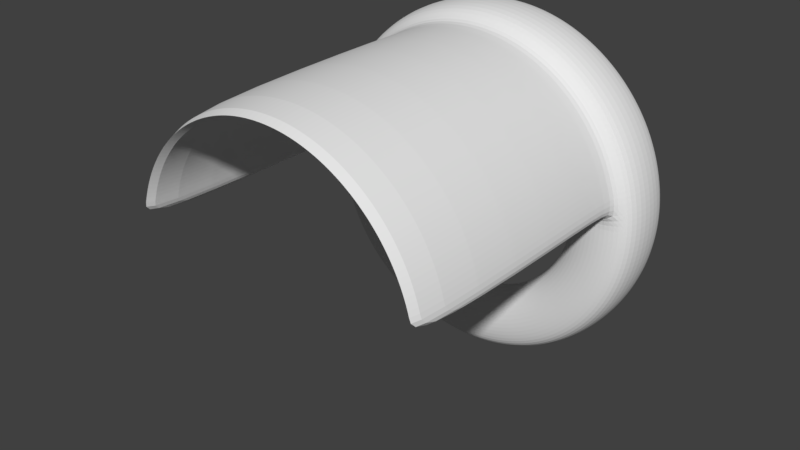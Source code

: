 # Source: SWAT_Visor.blend  (saved by Blender 2.79.0; exported with 4.5.12 LTS)
import bpy
from mathutils import Matrix  # noqa: F401  (used for matrix-valued properties, if any)

bpy.ops.wm.read_factory_settings(use_empty=True)
scene = bpy.context.scene
scene.name = 'Scene'

# ---- collections
col_collection_7 = bpy.data.collections.new('Collection 7'); scene.collection.children.link(col_collection_7)

# ---- materials (node trees are filled in below, after node groups)
mat_plastic = bpy.data.materials.new('Plastic')
mat_plastic.alpha_threshold = 0.0
mat_plastic.use_transparent_shadow = False
mat_plastic.roughness = 0.5
mat_visor = bpy.data.materials.new('Visor')
mat_visor.alpha_threshold = 0.0
mat_visor.use_transparent_shadow = False
mat_visor.roughness = 0.5
mat_visor.specular_intensity = 1.0

# ---- material node trees

# ---- world
world_world = bpy.data.worlds.new('World'); scene.world = world_world
world_world.color = (0.05088, 0.05088, 0.05088)
world_world.use_sun_shadow = False
world_world.sun_shadow_jitter_overblur = 0.0
world_world.cycles.sampling_method = 'MANUAL'

# ---- meshes
me_torus = bpy.data.meshes.new('Torus')
me_torus.from_pydata([(1.25, 0.1105, 4.082e-08), (1.217, 0.3335, 1.233e-07), (1.125, 0.3854, 1.424e-07), (1.0, 0.4044, 1.494e-07), (0.875, 0.1227, 4.533e-08), (0.7835, 0.07083, 2.617e-08), (0.75, 1.121e-11, 4.143e-18), (0.7835, -0.07083, -2.617e-08), (0.875, -0.1227, -4.533e-08), (1.0, -0.1417, -5.235e-08), (1.125, -0.1227, -4.533e-08), (1.217, -0.07083, -2.617e-08), (1.239, 0.1105, -0.1632), (1.206, 0.3335, -0.1588), (1.115, 0.3854, -0.1468), (0.9914, 0.4044, -0.1305), (0.8675, 0.1227, -0.1142), (0.7768, 0.07083, -0.1023), (0.7436, 3.619e-08, -0.09789), (0.7768, -0.07083, -0.1023), (0.8675, -0.1227, -0.1142), (0.9914, -0.1417, -0.1305), (1.115, -0.1227, -0.1468), (1.206, -0.07083, -0.1588), (1.207, 0.1105, -0.3235), (1.175, 0.3335, -0.3149), (1.087, 0.3854, -0.2912), (0.9659, 0.4044, -0.2588), (0.8452, 0.1227, -0.2265), (0.7568, 0.07083, -0.2028), (0.7244, 7.175e-08, -0.1941), (0.7568, -0.07083, -0.2028), (0.8452, -0.1227, -0.2265), (0.9659, -0.1417, -0.2588), (1.087, -0.1227, -0.2912), (1.175, -0.07082, -0.3149), (1.155, 0.1105, -0.4784), (1.124, 0.3335, -0.4655), (1.039, 0.3854, -0.4305), (0.9239, 0.4044, -0.3827), (0.8084, 0.1227, -0.3348), (0.7239, 0.07083, -0.2998), (0.6929, 1.061e-07, -0.287), (0.7239, -0.07082, -0.2998), (0.8084, -0.1227, -0.3348), (0.9239, -0.1417, -0.3827), (1.039, -0.1227, -0.4305), (1.124, -0.07082, -0.4655), (1.083, 0.1105, -0.625), (1.054, 0.3335, -0.6083), (0.9743, 0.3854, -0.5625), (0.866, 0.4044, -0.5), (0.7578, 0.1227, -0.4375), (0.6785, 0.07083, -0.3917), (0.6495, 1.386e-07, -0.375), (0.6785, -0.07082, -0.3917), (0.7578, -0.1227, -0.4375), (0.866, -0.1416, -0.5), (0.9743, -0.1227, -0.5625), (1.054, -0.07082, -0.6083), (0.9917, 0.1105, -0.761), (0.9651, 0.3335, -0.7406), (0.8925, 0.3854, -0.6849), (0.7934, 0.4044, -0.6088), (0.6942, 0.1227, -0.5327), (0.6216, 0.07083, -0.477), (0.595, 1.687e-07, -0.4566), (0.6216, -0.07082, -0.477), (0.6942, -0.1227, -0.5327), (0.7934, -0.1416, -0.6088), (0.8925, -0.1227, -0.6849), (0.9651, -0.07082, -0.7406), (0.8839, 0.1105, -0.8839), (0.8602, 0.3335, -0.8602), (0.7955, 0.3854, -0.7955), (0.7071, 0.4044, -0.7071), (0.6187, 0.1227, -0.6187), (0.554, 0.07083, -0.554), (0.5303, 1.96e-07, -0.5303), (0.554, -0.07082, -0.554), (0.6187, -0.1227, -0.6187), (0.7071, -0.1416, -0.7071), (0.7955, -0.1227, -0.7955), (0.8602, -0.07082, -0.8602), (0.761, 0.1105, -0.9917), (0.7406, 0.3335, -0.9651), (0.6849, 0.3854, -0.8925), (0.6088, 0.4044, -0.7934), (0.5327, 0.1227, -0.6942), (0.477, 0.07083, -0.6216), (0.4566, 2.199e-07, -0.595), (0.477, -0.07082, -0.6216), (0.5327, -0.1227, -0.6942), (0.6088, -0.1416, -0.7934), (0.6849, -0.1227, -0.8925), (0.7406, -0.07082, -0.9651), (0.625, 0.1105, -1.083), (0.6083, 0.3335, -1.054), (0.5625, 0.3854, -0.9743), (0.5, 0.4044, -0.866), (0.4375, 0.1227, -0.7578), (0.3917, 0.07083, -0.6785), (0.375, 2.4e-07, -0.6495), (0.3917, -0.07082, -0.6785), (0.4375, -0.1227, -0.7578), (0.5, -0.1416, -0.866), (0.5625, -0.1227, -0.9743), (0.6083, -0.07082, -1.054), (0.4784, 0.1105, -1.155), (0.4655, 0.3335, -1.124), (0.4305, 0.3854, -1.039), (0.3827, 0.4044, -0.9239), (0.3348, 0.1227, -0.8084), (0.2998, 0.07083, -0.7239), (0.287, 2.561e-07, -0.6929), (0.2998, -0.07082, -0.7239), (0.3348, -0.1227, -0.8084), (0.3827, -0.1416, -0.9239), (0.4305, -0.1227, -1.039), (0.4655, -0.07082, -1.124), (0.3235, 0.1105, -1.207), (0.3149, 0.3335, -1.175), (0.2912, 0.3854, -1.087), (0.2588, 0.4044, -0.9659), (0.2265, 0.1227, -0.8452), (0.2028, 0.07083, -0.7568), (0.1941, 2.677e-07, -0.7244), (0.2028, -0.07082, -0.7568), (0.2265, -0.1227, -0.8452), (0.2588, -0.1416, -0.9659), (0.2912, -0.1227, -1.087), (0.3149, -0.07082, -1.175), (0.1632, 0.1105, -1.239), (0.1588, 0.3335, -1.206), (0.1468, 0.3854, -1.115), (0.1305, 0.4044, -0.9914), (0.1142, 0.1227, -0.8675), (0.1023, 0.07083, -0.7768), (0.09789, 2.748e-07, -0.7436), (0.1023, -0.07082, -0.7768), (0.1142, -0.1227, -0.8675), (0.1305, -0.1416, -0.9914), (0.1468, -0.1227, -1.115), (0.1588, -0.07082, -1.206), (9.437e-08, 0.1105, -1.25), (9.184e-08, 0.3335, -1.217), (8.494e-08, 0.3854, -1.125), (7.55e-08, 0.4044, -1.0), (6.606e-08, 0.1227, -0.875), (5.915e-08, 0.07083, -0.7835), (5.662e-08, 2.772e-07, -0.75), (5.915e-08, -0.07082, -0.7835), (6.606e-08, -0.1227, -0.875), (7.55e-08, -0.1416, -1.0), (8.494e-08, -0.1227, -1.125), (9.184e-08, -0.07082, -1.217), (-0.1632, 0.1105, -1.239), (-0.1588, 0.3335, -1.206), (-0.1468, 0.3854, -1.115), (-0.1305, 0.4044, -0.9914), (-0.1142, 0.1227, -0.8675), (-0.1023, 0.07083, -0.7768), (-0.09789, 2.748e-07, -0.7436), (-0.1023, -0.07082, -0.7768), (-0.1142, -0.1227, -0.8675), (-0.1305, -0.1416, -0.9914), (-0.1468, -0.1227, -1.115), (-0.1588, -0.07082, -1.206), (-0.3235, 0.1105, -1.207), (-0.3149, 0.3335, -1.175), (-0.2912, 0.3854, -1.087), (-0.2588, 0.4044, -0.9659), (-0.2265, 0.1227, -0.8452), (-0.2028, 0.07083, -0.7568), (-0.1941, 2.677e-07, -0.7244), (-0.2028, -0.07082, -0.7568), (-0.2265, -0.1227, -0.8452), (-0.2588, -0.1416, -0.9659), (-0.2912, -0.1227, -1.087), (-0.3149, -0.07082, -1.175), (-0.4784, 0.1105, -1.155), (-0.4655, 0.3335, -1.124), (-0.4305, 0.3854, -1.039), (-0.3827, 0.4044, -0.9239), (-0.3348, 0.1227, -0.8084), (-0.2998, 0.07083, -0.7239), (-0.287, 2.561e-07, -0.6929), (-0.2998, -0.07082, -0.7239), (-0.3348, -0.1227, -0.8084), (-0.3827, -0.1416, -0.9239), (-0.4305, -0.1227, -1.039), (-0.4655, -0.07082, -1.124), (-0.625, 0.1105, -1.083), (-0.6083, 0.3335, -1.054), (-0.5625, 0.3854, -0.9743), (-0.5, 0.4044, -0.866), (-0.4375, 0.1227, -0.7578), (-0.3917, 0.07083, -0.6785), (-0.375, 2.4e-07, -0.6495), (-0.3917, -0.07082, -0.6785), (-0.4375, -0.1227, -0.7578), (-0.5, -0.1416, -0.866), (-0.5625, -0.1227, -0.9743), (-0.6083, -0.07082, -1.054), (-0.761, 0.1105, -0.9917), (-0.7406, 0.3335, -0.9651), (-0.6849, 0.3854, -0.8925), (-0.6088, 0.4044, -0.7934), (-0.5327, 0.1227, -0.6942), (-0.477, 0.07083, -0.6216), (-0.4566, 2.199e-07, -0.595), (-0.477, -0.07082, -0.6216), (-0.5327, -0.1227, -0.6942), (-0.6088, -0.1416, -0.7934), (-0.6849, -0.1227, -0.8925), (-0.7406, -0.07082, -0.9651), (-0.8839, 0.1105, -0.8839), (-0.8602, 0.3335, -0.8602), (-0.7955, 0.3854, -0.7955), (-0.7071, 0.4044, -0.7071), (-0.6187, 0.1227, -0.6187), (-0.554, 0.07083, -0.554), (-0.5303, 1.96e-07, -0.5303), (-0.554, -0.07082, -0.554), (-0.6187, -0.1227, -0.6187), (-0.7071, -0.1416, -0.7071), (-0.7955, -0.1227, -0.7955), (-0.8602, -0.07082, -0.8602), (-0.9917, 0.1105, -0.761), (-0.9651, 0.3335, -0.7406), (-0.8925, 0.3854, -0.6849), (-0.7934, 0.4044, -0.6088), (-0.6942, 0.1227, -0.5327), (-0.6216, 0.07083, -0.477), (-0.595, 1.687e-07, -0.4566), (-0.6216, -0.07082, -0.477), (-0.6942, -0.1227, -0.5327), (-0.7934, -0.1416, -0.6088), (-0.8925, -0.1227, -0.6849), (-0.9651, -0.07082, -0.7406), (-1.083, 0.1105, -0.625), (-1.054, 0.3335, -0.6083), (-0.9743, 0.3854, -0.5625), (-0.866, 0.4044, -0.5), (-0.7578, 0.1227, -0.4375), (-0.6785, 0.07083, -0.3917), (-0.6495, 1.386e-07, -0.375), (-0.6785, -0.07082, -0.3917), (-0.7578, -0.1227, -0.4375), (-0.866, -0.1416, -0.5), (-0.9743, -0.1227, -0.5625), (-1.054, -0.07082, -0.6083), (-1.155, 0.1105, -0.4784), (-1.124, 0.3335, -0.4655), (-1.039, 0.3854, -0.4305), (-0.9239, 0.4044, -0.3827), (-0.8084, 0.1227, -0.3348), (-0.7239, 0.07083, -0.2998), (-0.6929, 1.061e-07, -0.287), (-0.7239, -0.07082, -0.2998), (-0.8084, -0.1227, -0.3348), (-0.9239, -0.1417, -0.3827), (-1.039, -0.1227, -0.4305), (-1.124, -0.07082, -0.4655), (-1.207, 0.1105, -0.3235), (-1.175, 0.3335, -0.3149), (-1.087, 0.3854, -0.2912), (-0.9659, 0.4044, -0.2588), (-0.8452, 0.1227, -0.2265), (-0.7568, 0.07083, -0.2028), (-0.7244, 7.175e-08, -0.1941), (-0.7568, -0.07083, -0.2028), (-0.8452, -0.1227, -0.2265), (-0.9659, -0.1417, -0.2588), (-1.087, -0.1227, -0.2912), (-1.175, -0.07082, -0.3149), (-1.239, 0.1105, -0.1632), (-1.206, 0.3335, -0.1588), (-1.115, 0.3854, -0.1468), (-0.9914, 0.4044, -0.1305), (-0.8675, 0.1227, -0.1142), (-0.7768, 0.07083, -0.1023), (-0.7436, 3.619e-08, -0.09789), (-0.7768, -0.07083, -0.1023), (-0.8675, -0.1227, -0.1142), (-0.9914, -0.1417, -0.1305), (-1.115, -0.1227, -0.1468), (-1.206, -0.07083, -0.1588), (-1.25, 0.1105, -6.846e-08), (-1.217, 0.3335, 1.691e-08), (-1.125, 0.3854, 4.407e-08), (-1.0, 0.4044, 6.201e-08), (-0.875, 0.1227, -3.116e-08), (-0.7835, 0.07083, -4.232e-08), (-0.75, 1.124e-11, -6.557e-08), (-0.7835, -0.07083, -9.467e-08), (-0.875, -0.1227, -1.218e-07), (-1.0, -0.1417, -1.398e-07), (-1.125, -0.1227, -1.437e-07), (-1.217, -0.07083, -1.325e-07), (-1.239, 0.1105, 0.1632), (-1.206, 0.3335, 0.1588), (-1.115, 0.3854, 0.1468), (-0.9914, 0.4044, 0.1305), (-0.8675, 0.1227, 0.1142), (-0.7768, 0.07083, 0.1023), (-0.7436, -3.617e-08, 0.09789), (-0.7768, -0.07083, 0.1023), (-0.8675, -0.1227, 0.1142), (-0.9914, -0.1417, 0.1305), (-1.115, -0.1227, 0.1468), (-1.206, -0.07083, 0.1588), (-1.207, 0.1105, 0.3235), (-1.175, 0.3335, 0.3149), (-1.087, 0.3854, 0.2912), (-0.9659, 0.4044, 0.2588), (-0.8452, 0.1227, 0.2265), (-0.7568, 0.07083, 0.2028), (-0.7244, -7.172e-08, 0.1941), (-0.7568, -0.07083, 0.2028), (-0.8452, -0.1227, 0.2265), (-0.9659, -0.1417, 0.2588), (-1.087, -0.1227, 0.2912), (-1.175, -0.07083, 0.3149), (-1.155, 0.1105, 0.4784), (-1.124, 0.3335, 0.4655), (-1.039, 0.3854, 0.4305), (-0.9239, 0.4044, 0.3827), (-0.8084, 0.1227, 0.3348), (-0.7239, 0.07082, 0.2998), (-0.6929, -1.061e-07, 0.287), (-0.7239, -0.07083, 0.2998), (-0.8084, -0.1227, 0.3348), (-0.9239, -0.1417, 0.3827), (-1.039, -0.1227, 0.4305), (-1.124, -0.07083, 0.4655), (-1.083, 0.1105, 0.625), (-1.054, 0.3335, 0.6083), (-0.9743, 0.3854, 0.5625), (-0.866, 0.4044, 0.5), (-0.7578, 0.1227, 0.4375), (-0.6785, 0.07082, 0.3917), (-0.6495, -1.386e-07, 0.375), (-0.6785, -0.07083, 0.3917), (-0.7578, -0.1227, 0.4375), (-0.866, -0.1417, 0.5), (-0.9743, -0.1227, 0.5625), (-1.054, -0.07083, 0.6083), (-0.9917, 0.1105, 0.761), (-0.9651, 0.3335, 0.7406), (-0.8925, 0.3854, 0.6849), (-0.7934, 0.4044, 0.6088), (-0.6942, 0.1227, 0.5327), (-0.6216, 0.07082, 0.477), (-0.595, -1.687e-07, 0.4566), (-0.6216, -0.07083, 0.477), (-0.6942, -0.1227, 0.5327), (-0.7934, -0.1417, 0.6088), (-0.8925, -0.1227, 0.6849), (-0.9651, -0.07083, 0.7406), (-0.8839, 0.1105, 0.8839), (-0.8602, 0.3335, 0.8602), (-0.7955, 0.3854, 0.7955), (-0.7071, 0.4044, 0.7071), (-0.6187, 0.1227, 0.6187), (-0.554, 0.07082, 0.554), (-0.5303, -1.96e-07, 0.5303), (-0.554, -0.07083, 0.554), (-0.6187, -0.1227, 0.6187), (-0.7071, -0.1417, 0.7071), (-0.7955, -0.1227, 0.7955), (-0.8602, -0.07083, 0.8602), (-0.761, 0.1105, 0.9917), (-0.7406, 0.3335, 0.9651), (-0.6849, 0.3854, 0.8925), (-0.6088, 0.4044, 0.7934), (-0.5327, 0.1227, 0.6942), (-0.477, 0.07082, 0.6216), (-0.4566, -2.199e-07, 0.595), (-0.477, -0.07083, 0.6216), (-0.5327, -0.1227, 0.6942), (-0.6088, -0.1417, 0.7934), (-0.6849, -0.1227, 0.8925), (-0.7406, -0.07083, 0.9651), (-0.625, 0.1105, 1.083), (-0.6083, 0.3335, 1.054), (-0.5625, 0.3854, 0.9743), (-0.5, 0.4044, 0.866), (-0.4375, 0.1227, 0.7578), (-0.3917, 0.07082, 0.6785), (-0.375, -2.4e-07, 0.6495), (-0.3917, -0.07083, 0.6785), (-0.4375, -0.1227, 0.7578), (-0.5, -0.1417, 0.866), (-0.5625, -0.1227, 0.9743), (-0.6083, -0.07083, 1.054), (-0.4784, 0.1105, 1.155), (-0.4655, 0.3335, 1.124), (-0.4305, 0.3854, 1.039), (-0.3827, 0.4044, 0.9239), (-0.3348, 0.1227, 0.8084), (-0.2998, 0.07082, 0.7239), (-0.287, -2.561e-07, 0.6929), (-0.2998, -0.07083, 0.7239), (-0.3348, -0.1227, 0.8084), (-0.3827, -0.1417, 0.9239), (-0.4305, -0.1227, 1.039), (-0.4655, -0.07083, 1.124), (-0.3235, 0.1105, 1.207), (-0.3149, 0.3335, 1.175), (-0.2912, 0.3854, 1.087), (-0.2588, 0.4044, 0.9659), (-0.2265, 0.1227, 0.8452), (-0.2028, 0.07082, 0.7568), (-0.1941, -2.677e-07, 0.7244), (-0.2028, -0.07083, 0.7568), (-0.2265, -0.1227, 0.8452), (-0.2588, -0.1417, 0.9659), (-0.2912, -0.1227, 1.087), (-0.3149, -0.07083, 1.175), (-0.1632, 0.1105, 1.239), (-0.1588, 0.3335, 1.206), (-0.1468, 0.3854, 1.115), (-0.1305, 0.4044, 0.9914), (-0.1142, 0.1227, 0.8675), (-0.1023, 0.07082, 0.7768), (-0.0979, -2.748e-07, 0.7436), (-0.1023, -0.07083, 0.7768), (-0.1142, -0.1227, 0.8675), (-0.1305, -0.1417, 0.9914), (-0.1468, -0.1227, 1.115), (-0.1588, -0.07083, 1.206), (9.437e-08, 0.1105, 1.25), (9.184e-08, 0.3335, 1.217), (8.494e-08, 0.3854, 1.125), (7.55e-08, 0.4044, 1.0), (6.606e-08, 0.1227, 0.875), (5.915e-08, 0.07082, 0.7835), (5.662e-08, -2.772e-07, 0.75), (5.915e-08, -0.07083, 0.7835), (6.606e-08, -0.1227, 0.875), (7.55e-08, -0.1417, 1.0), (8.494e-08, -0.1227, 1.125), (9.184e-08, -0.07083, 1.217), (0.1632, 0.1105, 1.239), (0.1588, 0.3335, 1.206), (0.1468, 0.3854, 1.115), (0.1305, 0.4044, 0.9914), (0.1142, 0.1227, 0.8675), (0.1023, 0.07082, 0.7768), (0.09789, -2.748e-07, 0.7436), (0.1023, -0.07083, 0.7768), (0.1142, -0.1227, 0.8675), (0.1305, -0.1417, 0.9914), (0.1468, -0.1227, 1.115), (0.1588, -0.07083, 1.206), (0.3235, 0.1105, 1.207), (0.3149, 0.3335, 1.175), (0.2912, 0.3854, 1.087), (0.2588, 0.4044, 0.9659), (0.2265, 0.1227, 0.8452), (0.2028, 0.07082, 0.7568), (0.1941, -2.677e-07, 0.7244), (0.2028, -0.07083, 0.7568), (0.2265, -0.1227, 0.8452), (0.2588, -0.1417, 0.9659), (0.2912, -0.1227, 1.087), (0.3149, -0.07083, 1.175), (0.4784, 0.1105, 1.155), (0.4655, 0.3335, 1.124), (0.4305, 0.3854, 1.039), (0.3827, 0.4044, 0.9239), (0.3348, 0.1227, 0.8084), (0.2998, 0.07082, 0.7239), (0.287, -2.561e-07, 0.6929), (0.2998, -0.07083, 0.7239), (0.3348, -0.1227, 0.8084), (0.3827, -0.1417, 0.9239), (0.4305, -0.1227, 1.039), (0.4655, -0.07083, 1.124), (0.625, 0.1105, 1.083), (0.6083, 0.3335, 1.054), (0.5625, 0.3854, 0.9743), (0.5, 0.4044, 0.866), (0.4375, 0.1227, 0.7578), (0.3917, 0.07082, 0.6785), (0.375, -2.4e-07, 0.6495), (0.3917, -0.07083, 0.6785), (0.4375, -0.1227, 0.7578), (0.5, -0.1417, 0.866), (0.5625, -0.1227, 0.9743), (0.6083, -0.07083, 1.054), (0.761, 0.1105, 0.9917), (0.7406, 0.3335, 0.9651), (0.6849, 0.3854, 0.8925), (0.6088, 0.4044, 0.7934), (0.5327, 0.1227, 0.6942), (0.477, 0.07082, 0.6216), (0.4566, -2.199e-07, 0.595), (0.477, -0.07083, 0.6216), (0.5327, -0.1227, 0.6942), (0.6088, -0.1417, 0.7934), (0.6849, -0.1227, 0.8925), (0.7406, -0.07083, 0.9651), (0.8839, 0.1105, 0.8839), (0.8602, 0.3335, 0.8602), (0.7955, 0.3854, 0.7955), (0.7071, 0.4044, 0.7071), (0.6187, 0.1227, 0.6187), (0.554, 0.07082, 0.554), (0.5303, -1.96e-07, 0.5303), (0.554, -0.07083, 0.554), (0.6187, -0.1227, 0.6187), (0.7071, -0.1417, 0.7071), (0.7955, -0.1227, 0.7955), (0.8602, -0.07083, 0.8602), (0.9917, 0.1105, 0.761), (0.9651, 0.3335, 0.7406), (0.8925, 0.3854, 0.6849), (0.7934, 0.4044, 0.6088), (0.6942, 0.1227, 0.5327), (0.6216, 0.07082, 0.477), (0.595, -1.687e-07, 0.4566), (0.6216, -0.07083, 0.477), (0.6942, -0.1227, 0.5327), (0.7934, -0.1417, 0.6088), (0.8925, -0.1227, 0.6849), (0.9651, -0.07083, 0.7406), (1.083, 0.1105, 0.625), (1.054, 0.3335, 0.6083), (0.9743, 0.3854, 0.5625), (0.866, 0.4044, 0.5), (0.7578, 0.1227, 0.4375), (0.6785, 0.07082, 0.3917), (0.6495, -1.386e-07, 0.375), (0.6785, -0.07083, 0.3917), (0.7578, -0.1227, 0.4375), (0.866, -0.1417, 0.5), (0.9743, -0.1227, 0.5625), (1.054, -0.07083, 0.6083), (1.155, 0.1105, 0.4784), (1.124, 0.3335, 0.4655), (1.039, 0.3854, 0.4305), (0.9239, 0.4044, 0.3827), (0.8084, 0.1227, 0.3348), (0.7239, 0.07082, 0.2998), (0.6929, -1.061e-07, 0.287), (0.7239, -0.07083, 0.2998), (0.8084, -0.1227, 0.3348), (0.9239, -0.1417, 0.3827), (1.039, -0.1227, 0.4305), (1.124, -0.07083, 0.4655), (1.207, 0.1105, 0.3235), (1.175, 0.3335, 0.3149), (1.087, 0.3854, 0.2912), (0.9659, 0.4044, 0.2588), (0.8452, 0.1227, 0.2265), (0.7568, 0.07083, 0.2028), (0.7244, -7.172e-08, 0.1941), (0.7568, -0.07083, 0.2028), (0.8452, -0.1227, 0.2265), (0.9659, -0.1417, 0.2588), (1.087, -0.1227, 0.2912), (1.175, -0.07083, 0.3149), (1.239, 0.1105, 0.1632), (1.206, 0.3335, 0.1588), (1.115, 0.3854, 0.1468), (0.9914, 0.4044, 0.1305), (0.8675, 0.1227, 0.1142), (0.7768, 0.07083, 0.1023), (0.7436, -3.617e-08, 0.09789), (0.7768, -0.07083, 0.1023), (0.8675, -0.1227, 0.1142), (0.9914, -0.1417, 0.1305), (1.115, -0.1227, 0.1468), (1.206, -0.07083, 0.1588), (-0.7934, -2.08, 0.6061), (-0.7071, -2.08, 0.7044), (0.866, -2.08, 0.4973), (0.9743, -2.061, 0.5598), (-0.8925, -2.061, 0.6822), (0.6088, -2.08, 0.7907), (0.7071, -2.08, 0.7044), (-0.4305, -2.061, 1.037), (-0.2912, -2.061, 1.084), (1.039, -2.061, 0.4278), (1.087, -2.061, 0.2885), (-0.7955, -2.061, 0.7928), (-0.9914, -2.08, 0.1278), (-1.115, -2.061, 0.1441), (0.6849, -2.061, 0.8898), (0.7955, -2.061, 0.7928), (0.5, -2.08, 0.8633), (0.5625, -2.061, 0.9716), (0.2912, -2.061, 1.084), (0.4305, -2.061, 1.037), (-0.866, -2.08, 0.4973), (-0.9743, -2.061, 0.5598), (0.2588, -2.08, 0.9632), (0.3827, -2.08, 0.9212), (-0.3827, -2.08, 0.9212), (-1.087, -2.061, 0.2885), (0.9239, -2.08, 0.38), (-0.2588, -2.08, 0.9632), (-0.1305, -2.08, 0.9887), (0.7934, -2.08, 0.6061), (-0.1468, -2.061, 1.113), (0.1305, -2.08, 0.9887), (0.1468, -2.061, 1.113), (-0.9239, -2.08, 0.38), (-1.039, -2.061, 0.4278), (-0.9659, -2.08, 0.2561), (3.565e-08, -2.08, 0.9973), (4.509e-08, -2.061, 1.122), (0.9659, -2.08, 0.2561), (-0.5, -2.08, 0.8633), (-0.5625, -2.061, 0.9716), (0.8925, -2.061, 0.6822), (0.9914, -2.08, 0.1278), (1.115, -2.061, 0.1441), (-0.6088, -2.08, 0.7907), (-0.6849, -2.061, 0.8898), (0.7955, -0.2789, 0.8119), (0.6849, -0.2789, 0.9089), (-0.7955, -0.2789, 0.8119), (-0.8925, -0.2789, 0.7012), (7.229e-08, -0.2979, 1.016), (0.1305, -0.2979, 1.008), (0.9239, -0.2979, 0.3991), (0.9659, -0.2979, 0.2752), (1.115, -0.2789, 0.1632), (-0.7934, -0.2979, 0.6251), (-0.7071, -0.2979, 0.7235), (0.2912, -0.2789, 1.103), (0.1468, -0.2789, 1.132), (1.087, -0.2789, 0.3075), (1.039, -0.2789, 0.4469), (0.7934, -0.2979, 0.6251), (0.866, -0.2979, 0.5164), (-1.115, -0.2789, 0.1632), (-0.9914, -0.2979, 0.1469), (0.2588, -0.2979, 0.9823), (0.3827, -0.2979, 0.9403), (-0.5625, -0.2789, 0.9907), (-0.4305, -0.2789, 1.056), (-0.9659, -0.2979, 0.2752), (0.9743, -0.2789, 0.5789), (0.8925, -0.2789, 0.7012), (0.7071, -0.2979, 0.7235), (-0.6849, -0.2789, 0.9089), (-1.039, -0.2789, 0.4469), (-0.9743, -0.2789, 0.5789), (0.4305, -0.2789, 1.056), (-0.6088, -0.2979, 0.8097), (-0.1305, -0.2979, 1.008), (-0.2588, -0.2979, 0.9823), (-0.3827, -0.2979, 0.9403), (0.9914, -0.2979, 0.1469), (-0.866, -0.2979, 0.5164), (-0.5, -0.2979, 0.8824), (-0.2912, -0.2789, 1.103), (-0.1468, -0.2789, 1.132), (0.5, -0.2979, 0.8824), (-1.087, -0.2789, 0.3075), (0.5625, -0.2789, 0.9907), (-0.9239, -0.2979, 0.3991), (8.172e-08, -0.2789, 1.141), (0.6088, -0.2979, 0.8097)], [], [(0, 12, 13, 1), (1, 13, 14, 2), (2, 14, 15, 3), (3, 15, 16, 4), (4, 16, 17, 5), (5, 17, 18, 6), (6, 18, 19, 7), (7, 19, 20, 8), (8, 20, 21, 9), (9, 21, 22, 10), (10, 22, 23, 11), (11, 23, 12, 0), (12, 24, 25, 13), (13, 25, 26, 14), (14, 26, 27, 15), (15, 27, 28, 16), (16, 28, 29, 17), (17, 29, 30, 18), (18, 30, 31, 19), (19, 31, 32, 20), (20, 32, 33, 21), (21, 33, 34, 22), (22, 34, 35, 23), (23, 35, 24, 12), (24, 36, 37, 25), (25, 37, 38, 26), (26, 38, 39, 27), (27, 39, 40, 28), (28, 40, 41, 29), (29, 41, 42, 30), (30, 42, 43, 31), (31, 43, 44, 32), (32, 44, 45, 33), (33, 45, 46, 34), (34, 46, 47, 35), (35, 47, 36, 24), (36, 48, 49, 37), (37, 49, 50, 38), (38, 50, 51, 39), (39, 51, 52, 40), (40, 52, 53, 41), (41, 53, 54, 42), (42, 54, 55, 43), (43, 55, 56, 44), (44, 56, 57, 45), (45, 57, 58, 46), (46, 58, 59, 47), (47, 59, 48, 36), (48, 60, 61, 49), (49, 61, 62, 50), (50, 62, 63, 51), (51, 63, 64, 52), (52, 64, 65, 53), (53, 65, 66, 54), (54, 66, 67, 55), (55, 67, 68, 56), (56, 68, 69, 57), (57, 69, 70, 58), (58, 70, 71, 59), (59, 71, 60, 48), (60, 72, 73, 61), (61, 73, 74, 62), (62, 74, 75, 63), (63, 75, 76, 64), (64, 76, 77, 65), (65, 77, 78, 66), (66, 78, 79, 67), (67, 79, 80, 68), (68, 80, 81, 69), (69, 81, 82, 70), (70, 82, 83, 71), (71, 83, 72, 60), (72, 84, 85, 73), (73, 85, 86, 74), (74, 86, 87, 75), (75, 87, 88, 76), (76, 88, 89, 77), (77, 89, 90, 78), (78, 90, 91, 79), (79, 91, 92, 80), (80, 92, 93, 81), (81, 93, 94, 82), (82, 94, 95, 83), (83, 95, 84, 72), (84, 96, 97, 85), (85, 97, 98, 86), (86, 98, 99, 87), (87, 99, 100, 88), (88, 100, 101, 89), (89, 101, 102, 90), (90, 102, 103, 91), (91, 103, 104, 92), (92, 104, 105, 93), (93, 105, 106, 94), (94, 106, 107, 95), (95, 107, 96, 84), (96, 108, 109, 97), (97, 109, 110, 98), (98, 110, 111, 99), (99, 111, 112, 100), (100, 112, 113, 101), (101, 113, 114, 102), (102, 114, 115, 103), (103, 115, 116, 104), (104, 116, 117, 105), (105, 117, 118, 106), (106, 118, 119, 107), (107, 119, 108, 96), (108, 120, 121, 109), (109, 121, 122, 110), (110, 122, 123, 111), (111, 123, 124, 112), (112, 124, 125, 113), (113, 125, 126, 114), (114, 126, 127, 115), (115, 127, 128, 116), (116, 128, 129, 117), (117, 129, 130, 118), (118, 130, 131, 119), (119, 131, 120, 108), (120, 132, 133, 121), (121, 133, 134, 122), (122, 134, 135, 123), (123, 135, 136, 124), (124, 136, 137, 125), (125, 137, 138, 126), (126, 138, 139, 127), (127, 139, 140, 128), (128, 140, 141, 129), (129, 141, 142, 130), (130, 142, 143, 131), (131, 143, 132, 120), (132, 144, 145, 133), (133, 145, 146, 134), (134, 146, 147, 135), (135, 147, 148, 136), (136, 148, 149, 137), (137, 149, 150, 138), (138, 150, 151, 139), (139, 151, 152, 140), (140, 152, 153, 141), (141, 153, 154, 142), (142, 154, 155, 143), (143, 155, 144, 132), (144, 156, 157, 145), (145, 157, 158, 146), (146, 158, 159, 147), (147, 159, 160, 148), (148, 160, 161, 149), (149, 161, 162, 150), (150, 162, 163, 151), (151, 163, 164, 152), (152, 164, 165, 153), (153, 165, 166, 154), (154, 166, 167, 155), (155, 167, 156, 144), (156, 168, 169, 157), (157, 169, 170, 158), (158, 170, 171, 159), (159, 171, 172, 160), (160, 172, 173, 161), (161, 173, 174, 162), (162, 174, 175, 163), (163, 175, 176, 164), (164, 176, 177, 165), (165, 177, 178, 166), (166, 178, 179, 167), (167, 179, 168, 156), (168, 180, 181, 169), (169, 181, 182, 170), (170, 182, 183, 171), (171, 183, 184, 172), (172, 184, 185, 173), (173, 185, 186, 174), (174, 186, 187, 175), (175, 187, 188, 176), (176, 188, 189, 177), (177, 189, 190, 178), (178, 190, 191, 179), (179, 191, 180, 168), (180, 192, 193, 181), (181, 193, 194, 182), (182, 194, 195, 183), (183, 195, 196, 184), (184, 196, 197, 185), (185, 197, 198, 186), (186, 198, 199, 187), (187, 199, 200, 188), (188, 200, 201, 189), (189, 201, 202, 190), (190, 202, 203, 191), (191, 203, 192, 180), (192, 204, 205, 193), (193, 205, 206, 194), (194, 206, 207, 195), (195, 207, 208, 196), (196, 208, 209, 197), (197, 209, 210, 198), (198, 210, 211, 199), (199, 211, 212, 200), (200, 212, 213, 201), (201, 213, 214, 202), (202, 214, 215, 203), (203, 215, 204, 192), (204, 216, 217, 205), (205, 217, 218, 206), (206, 218, 219, 207), (207, 219, 220, 208), (208, 220, 221, 209), (209, 221, 222, 210), (210, 222, 223, 211), (211, 223, 224, 212), (212, 224, 225, 213), (213, 225, 226, 214), (214, 226, 227, 215), (215, 227, 216, 204), (216, 228, 229, 217), (217, 229, 230, 218), (218, 230, 231, 219), (219, 231, 232, 220), (220, 232, 233, 221), (221, 233, 234, 222), (222, 234, 235, 223), (223, 235, 236, 224), (224, 236, 237, 225), (225, 237, 238, 226), (226, 238, 239, 227), (227, 239, 228, 216), (228, 240, 241, 229), (229, 241, 242, 230), (230, 242, 243, 231), (231, 243, 244, 232), (232, 244, 245, 233), (233, 245, 246, 234), (234, 246, 247, 235), (235, 247, 248, 236), (236, 248, 249, 237), (237, 249, 250, 238), (238, 250, 251, 239), (239, 251, 240, 228), (240, 252, 253, 241), (241, 253, 254, 242), (242, 254, 255, 243), (243, 255, 256, 244), (244, 256, 257, 245), (245, 257, 258, 246), (246, 258, 259, 247), (247, 259, 260, 248), (248, 260, 261, 249), (249, 261, 262, 250), (250, 262, 263, 251), (251, 263, 252, 240), (252, 264, 265, 253), (253, 265, 266, 254), (254, 266, 267, 255), (255, 267, 268, 256), (256, 268, 269, 257), (257, 269, 270, 258), (258, 270, 271, 259), (259, 271, 272, 260), (260, 272, 273, 261), (261, 273, 274, 262), (262, 274, 275, 263), (263, 275, 264, 252), (264, 276, 277, 265), (265, 277, 278, 266), (266, 278, 279, 267), (267, 279, 280, 268), (268, 280, 281, 269), (269, 281, 282, 270), (270, 282, 283, 271), (271, 283, 284, 272), (272, 284, 285, 273), (273, 285, 286, 274), (274, 286, 287, 275), (275, 287, 276, 264), (276, 288, 289, 277), (277, 289, 290, 278), (278, 290, 291, 279), (279, 291, 292, 280), (280, 292, 293, 281), (281, 293, 294, 282), (282, 294, 295, 283), (283, 295, 296, 284), (284, 296, 297, 285), (285, 297, 298, 286), (286, 298, 299, 287), (287, 299, 288, 276), (288, 300, 301, 289), (289, 301, 302, 290), (290, 302, 303, 291), (291, 303, 304, 292), (292, 304, 305, 293), (293, 305, 306, 294), (294, 306, 307, 295), (295, 307, 308, 296), (296, 308, 309, 297), (297, 309, 310, 298), (298, 310, 311, 299), (299, 311, 300, 288), (300, 312, 313, 301), (301, 313, 314, 302), (302, 314, 315, 303), (303, 315, 316, 304), (304, 316, 317, 305), (305, 317, 318, 306), (306, 318, 319, 307), (307, 319, 320, 308), (308, 320, 321, 309), (655, 654, 604, 603), (310, 322, 323, 311), (311, 323, 312, 300), (312, 324, 325, 313), (313, 325, 326, 314), (314, 326, 327, 315), (315, 327, 328, 316), (316, 328, 329, 317), (317, 329, 330, 318), (318, 330, 331, 319), (319, 331, 332, 320), (320, 332, 333, 321), (632, 653, 620, 577), (322, 334, 335, 323), (323, 335, 324, 312), (324, 336, 337, 325), (325, 337, 338, 326), (326, 338, 339, 327), (327, 339, 340, 328), (328, 340, 341, 329), (329, 341, 342, 330), (330, 342, 343, 331), (331, 343, 344, 332), (332, 344, 345, 333), (625, 651, 597, 580), (334, 346, 347, 335), (335, 347, 336, 324), (336, 348, 349, 337), (337, 349, 350, 338), (338, 350, 351, 339), (339, 351, 352, 340), (340, 352, 353, 341), (341, 353, 354, 342), (342, 354, 355, 343), (343, 355, 356, 344), (344, 356, 357, 345), (652, 633, 594, 595), (346, 358, 359, 347), (347, 359, 348, 336), (348, 360, 361, 349), (349, 361, 362, 350), (350, 362, 363, 351), (351, 363, 364, 352), (352, 364, 365, 353), (353, 365, 366, 354), (354, 366, 367, 355), (355, 367, 368, 356), (356, 368, 369, 357), (651, 650, 610, 597), (358, 370, 371, 359), (359, 371, 360, 348), (360, 372, 373, 361), (361, 373, 374, 362), (362, 374, 375, 363), (363, 375, 376, 364), (364, 376, 377, 365), (365, 377, 378, 366), (366, 378, 379, 367), (367, 379, 380, 368), (368, 380, 381, 369), (643, 649, 621, 616), (370, 382, 383, 371), (371, 383, 372, 360), (372, 384, 385, 373), (373, 385, 386, 374), (374, 386, 387, 375), (375, 387, 388, 376), (376, 388, 389, 377), (377, 389, 390, 378), (378, 390, 391, 379), (379, 391, 392, 380), (380, 392, 393, 381), (648, 637, 605, 582), (382, 394, 395, 383), (383, 395, 384, 372), (384, 396, 397, 385), (385, 397, 398, 386), (386, 398, 399, 387), (387, 399, 400, 388), (388, 400, 401, 389), (389, 401, 402, 390), (390, 402, 403, 391), (391, 403, 404, 392), (392, 404, 405, 393), (646, 647, 617, 579), (394, 406, 407, 395), (395, 407, 396, 384), (396, 408, 409, 397), (397, 409, 410, 398), (398, 410, 411, 399), (399, 411, 412, 400), (400, 412, 413, 401), (401, 413, 414, 402), (402, 414, 415, 403), (403, 415, 416, 404), (404, 416, 417, 405), (636, 646, 579, 585), (406, 418, 419, 407), (407, 419, 408, 396), (408, 420, 421, 409), (409, 421, 422, 410), (410, 422, 423, 411), (411, 423, 424, 412), (412, 424, 425, 413), (413, 425, 426, 414), (414, 426, 427, 415), (415, 427, 428, 416), (416, 428, 429, 417), (640, 645, 611, 588), (418, 430, 431, 419), (419, 431, 420, 408), (420, 432, 433, 421), (421, 433, 434, 422), (422, 434, 435, 423), (423, 435, 436, 424), (424, 436, 437, 425), (425, 437, 438, 426), (426, 438, 439, 427), (427, 439, 440, 428), (428, 440, 441, 429), (644, 643, 616, 583), (430, 442, 443, 431), (431, 443, 432, 420), (432, 444, 445, 433), (433, 445, 446, 434), (434, 446, 447, 435), (435, 447, 448, 436), (436, 448, 449, 437), (437, 449, 450, 438), (438, 450, 451, 439), (439, 451, 452, 440), (440, 452, 453, 441), (622, 623, 590, 591), (442, 454, 455, 443), (443, 455, 444, 432), (444, 456, 457, 445), (445, 457, 458, 446), (446, 458, 459, 447), (447, 459, 460, 448), (448, 460, 461, 449), (449, 461, 462, 450), (450, 462, 463, 451), (451, 463, 464, 452), (452, 464, 465, 453), (624, 625, 580, 587), (454, 466, 467, 455), (455, 467, 456, 444), (456, 468, 469, 457), (457, 469, 470, 458), (458, 470, 471, 459), (459, 471, 472, 460), (460, 472, 473, 461), (461, 473, 474, 462), (462, 474, 475, 463), (463, 475, 476, 464), (464, 476, 477, 465), (626, 627, 607, 612), (466, 478, 479, 467), (467, 479, 468, 456), (468, 480, 481, 469), (469, 481, 482, 470), (470, 482, 483, 471), (471, 483, 484, 472), (472, 484, 485, 473), (473, 485, 486, 474), (474, 486, 487, 475), (475, 487, 488, 476), (476, 488, 489, 477), (628, 629, 614, 602), (478, 490, 491, 479), (479, 491, 480, 468), (480, 492, 493, 481), (481, 493, 494, 482), (482, 494, 495, 483), (483, 495, 496, 484), (484, 496, 497, 485), (485, 497, 498, 486), (486, 498, 499, 487), (487, 499, 500, 488), (488, 500, 501, 489), (630, 635, 586, 619), (490, 502, 503, 491), (491, 503, 492, 480), (492, 504, 505, 493), (493, 505, 506, 494), (494, 506, 507, 495), (495, 507, 508, 496), (496, 508, 509, 497), (497, 509, 510, 498), (498, 510, 511, 499), (499, 511, 512, 500), (500, 512, 513, 501), (631, 632, 577, 576), (502, 514, 515, 503), (503, 515, 504, 492), (504, 516, 517, 505), (505, 517, 518, 506), (506, 518, 519, 507), (507, 519, 520, 508), (508, 520, 521, 509), (509, 521, 522, 510), (510, 522, 523, 511), (511, 523, 524, 512), (512, 524, 525, 513), (633, 634, 608, 594), (514, 526, 527, 515), (515, 527, 516, 504), (516, 528, 529, 517), (517, 529, 530, 518), (518, 530, 531, 519), (519, 531, 532, 520), (520, 532, 533, 521), (521, 533, 534, 522), (522, 534, 535, 523), (523, 535, 536, 524), (524, 536, 537, 525), (635, 636, 585, 586), (526, 538, 539, 527), (527, 539, 528, 516), (528, 540, 541, 529), (529, 541, 542, 530), (530, 542, 543, 531), (531, 543, 544, 532), (532, 544, 545, 533), (533, 545, 546, 534), (534, 546, 547, 535), (535, 547, 548, 536), (536, 548, 549, 537), (637, 638, 578, 605), (538, 550, 551, 539), (539, 551, 540, 528), (540, 552, 553, 541), (541, 553, 554, 542), (542, 554, 555, 543), (543, 555, 556, 544), (544, 556, 557, 545), (545, 557, 558, 546), (546, 558, 559, 547), (547, 559, 560, 548), (548, 560, 561, 549), (639, 640, 588, 589), (550, 562, 563, 551), (551, 563, 552, 540), (552, 564, 565, 553), (553, 565, 566, 554), (554, 566, 567, 555), (555, 567, 568, 556), (556, 568, 569, 557), (557, 569, 570, 558), (558, 570, 571, 559), (559, 571, 572, 560), (560, 572, 573, 561), (641, 642, 599, 598), (562, 574, 575, 563), (563, 575, 564, 552), (564, 0, 1, 565), (565, 1, 2, 566), (566, 2, 3, 567), (567, 3, 4, 568), (568, 4, 5, 569), (569, 5, 6, 570), (570, 6, 7, 571), (571, 7, 8, 572), (572, 8, 9, 573), (573, 9, 10, 574), (574, 10, 11, 575), (575, 11, 0, 564), (588, 611, 601, 589), (611, 609, 610, 601), (609, 596, 597, 610), (596, 576, 580, 597), (576, 577, 587, 580), (577, 620, 621, 587), (620, 615, 616, 621), (615, 600, 583, 616), (600, 603, 584, 583), (603, 604, 606, 584), (604, 612, 613, 606), (612, 607, 608, 613), (607, 598, 594, 608), (598, 599, 595, 594), (599, 592, 593, 595), (592, 581, 590, 593), (581, 582, 591, 590), (582, 605, 617, 591), (605, 578, 579, 617), (578, 602, 585, 579), (602, 614, 586, 585), (614, 618, 619, 586), (656, 655, 603, 600), (649, 624, 587, 621), (657, 630, 619, 618), (658, 631, 576, 596), (653, 659, 615, 620), (661, 660, 584, 606), (642, 662, 592, 599), (627, 641, 598, 607), (663, 639, 589, 601), (664, 652, 595, 593), (660, 644, 583, 584), (645, 665, 609, 611), (634, 666, 613, 608), (650, 663, 601, 610), (638, 628, 602, 578), (623, 664, 593, 590), (659, 656, 600, 615), (629, 657, 618, 614), (654, 626, 612, 604), (647, 622, 591, 617), (662, 667, 581, 592), (666, 661, 606, 613), (667, 648, 582, 581), (665, 658, 596, 609), (333, 345, 658, 665), (501, 513, 648, 667), (442, 430, 661, 666), (489, 501, 667, 662), (526, 514, 622, 647), (429, 441, 626, 654), (561, 573, 657, 629), (393, 405, 656, 659), (502, 490, 664, 623), (537, 549, 628, 638), (334, 322, 663, 650), (454, 442, 666, 634), (321, 333, 665, 645), (418, 406, 644, 660), (490, 478, 652, 664), (322, 310, 639, 663), (453, 465, 641, 627), (477, 489, 662, 642), (430, 418, 660, 661), (381, 393, 659, 653), (345, 357, 631, 658), (573, 574, 630, 657), (382, 370, 624, 649), (405, 417, 655, 656), (465, 477, 642, 641), (310, 309, 640, 639), (525, 537, 638, 637), (562, 550, 636, 635), (466, 454, 634, 633), (357, 369, 632, 631), (574, 562, 635, 630), (549, 561, 629, 628), (441, 453, 627, 626), (370, 358, 625, 624), (514, 502, 623, 622), (406, 394, 643, 644), (309, 321, 645, 640), (550, 538, 646, 636), (538, 526, 647, 646), (513, 525, 637, 648), (394, 382, 649, 643), (346, 334, 650, 651), (478, 466, 633, 652), (358, 346, 651, 625), (369, 381, 653, 632), (417, 429, 654, 655)])
me_torus.polygons.foreach_set('material_index', [0, 0, 0, 0, 0, 0, 0, 0, 0, 0, 0, 0, 0, 0, 0, 0, 0, 0, 0, 0, 0, 0, 0, 0, 0, 0, 0, 0, 0, 0, 0, 0, 0, 0, 0, 0, 0, 0, 0, 0, 0, 0, 0, 0, 0, 0, 0, 0, 0, 0, 0, 0, 0, 0, 0, 0, 0, 0, 0, 0, 0, 0, 0, 0, 0, 0, 0, 0, 0, 0, 0, 0, 0, 0, 0, 0, 0, 0, 0, 0, 0, 0, 0, 0, 0, 0, 0, 0, 0, 0, 0, 0, 0, 0, 0, 0, 0, 0, 0, 0, 0, 0, 0, 0, 0, 0, 0, 0, 0, 0, 0, 0, 0, 0, 0, 0, 0, 0, 0, 0, 0, 0, 0, 0, 0, 0, 0, 0, 0, 0, 0, 0, 0, 0, 0, 0, 0, 0, 0, 0, 0, 0, 0, 0, 0, 0, 0, 0, 0, 0, 0, 0, 0, 0, 0, 0, 0, 0, 0, 0, 0, 0, 0, 0, 0, 0, 0, 0, 0, 0, 0, 0, 0, 0, 0, 0, 0, 0, 0, 0, 0, 0, 0, 0, 0, 0, 0, 0, 0, 0, 0, 0, 0, 0, 0, 0, 0, 0, 0, 0, 0, 0, 0, 0, 0, 0, 0, 0, 0, 0, 0, 0, 0, 0, 0, 0, 0, 0, 0, 0, 0, 0, 0, 0, 0, 0, 0, 0, 0, 0, 0, 0, 0, 0, 0, 0, 0, 0, 0, 0, 0, 0, 0, 0, 0, 0, 0, 0, 0, 0, 0, 0, 0, 0, 0, 0, 0, 0, 0, 0, 0, 0, 0, 0, 0, 0, 0, 0, 0, 0, 0, 0, 0, 0, 0, 0, 0, 0, 0, 0, 0, 0, 0, 0, 0, 0, 0, 0, 0, 0, 0, 0, 0, 0, 0, 0, 0, 0, 0, 0, 0, 0, 0, 0, 0, 0, 0, 0, 0, 1, 0, 0, 0, 0, 0, 0, 0, 0, 0, 0, 0, 1, 0, 0, 0, 0, 0, 0, 0, 0, 0, 0, 0, 1, 0, 0, 0, 0, 0, 0, 0, 0, 0, 0, 0, 1, 0, 0, 0, 0, 0, 0, 0, 0, 0, 0, 0, 1, 0, 0, 0, 0, 0, 0, 0, 0, 0, 0, 0, 1, 0, 0, 0, 0, 0, 0, 0, 0, 0, 0, 0, 1, 0, 0, 0, 0, 0, 0, 0, 0, 0, 0, 0, 1, 0, 0, 0, 0, 0, 0, 0, 0, 0, 0, 0, 1, 0, 0, 0, 0, 0, 0, 0, 0, 0, 0, 0, 1, 0, 0, 0, 0, 0, 0, 0, 0, 0, 0, 0, 1, 0, 0, 0, 0, 0, 0, 0, 0, 0, 0, 0, 1, 0, 0, 0, 0, 0, 0, 0, 0, 0, 0, 0, 1, 0, 0, 0, 0, 0, 0, 0, 0, 0, 0, 0, 1, 0, 0, 0, 0, 0, 0, 0, 0, 0, 0, 0, 1, 0, 0, 0, 0, 0, 0, 0, 0, 0, 0, 0, 1, 0, 0, 0, 0, 0, 0, 0, 0, 0, 0, 0, 1, 0, 0, 0, 0, 0, 0, 0, 0, 0, 0, 0, 1, 0, 0, 0, 0, 0, 0, 0, 0, 0, 0, 0, 1, 0, 0, 0, 0, 0, 0, 0, 0, 0, 0, 0, 1, 0, 0, 0, 0, 0, 0, 0, 0, 0, 0, 0, 1, 0, 0, 0, 0, 0, 0, 0, 0, 0, 0, 0, 1, 0, 0, 0, 0, 0, 0, 0, 0, 0, 0, 0, 0, 0, 0, 1, 1, 1, 1, 1, 1, 1, 1, 1, 1, 1, 1, 1, 1, 1, 1, 1, 1, 1, 1, 1, 1, 1, 1, 1, 1, 1, 1, 1, 1, 1, 1, 1, 1, 1, 1, 1, 1, 1, 1, 1, 1, 1, 1, 1, 1, 0, 0, 0, 0, 0, 0, 0, 0, 0, 0, 0, 0, 0, 0, 0, 0, 0, 0, 0, 0, 0, 0, 0, 0, 0, 0, 0, 0, 0, 0, 0, 0, 0, 0, 0, 0, 0, 0, 0, 0, 0, 0, 0, 0, 0, 0])
_uv = me_torus.uv_layers.new(name='UVMap')
_uv.uv.foreach_set('vector', [0.8751, 0.204, 0.8738, 0.2101, 0.8655, 0.2111, 0.8619, 0.2068, 0.8619, 0.2068, 0.8655, 0.2111, 0.8623, 0.2126, 0.8573, 0.2094, 0.8573, 0.2094, 0.8623, 0.2126, 0.8595, 0.2154, 0.8533, 0.2136, 0.8533, 0.2136, 0.8595, 0.2154, 0.8608, 0.2231, 0.855, 0.2255, 0.855, 0.2255, 0.8608, 0.2231, 0.8647, 0.2257, 0.8605, 0.2297, 0.8605, 0.2297, 0.8647, 0.2257, 0.869, 0.2268, 0.8668, 0.232, 0.8668, 0.232, 0.869, 0.2268, 0.8739, 0.2269, 0.8748, 0.2329, 0.8748, 0.2329, 0.8739, 0.2269, 0.8801, 0.225, 0.8864, 0.2309, 0.8864, 0.2309, 0.8801, 0.225, 0.8844, 0.2206, 0.8969, 0.2233, 0.8969, 0.2233, 0.8844, 0.2206, 0.8841, 0.2157, 0.8966, 0.2129, 0.8966, 0.2129, 0.8841, 0.2157, 0.8812, 0.2126, 0.8895, 0.207, 0.8895, 0.207, 0.8812, 0.2126, 0.8738, 0.2101, 0.8751, 0.204, 0.8738, 0.2101, 0.8725, 0.2136, 0.8675, 0.214, 0.8655, 0.2111, 0.8655, 0.2111, 0.8675, 0.214, 0.8654, 0.2149, 0.8623, 0.2126, 0.8623, 0.2126, 0.8654, 0.2149, 0.8636, 0.2166, 0.8595, 0.2154, 0.8595, 0.2154, 0.8636, 0.2166, 0.8645, 0.2215, 0.8608, 0.2231, 0.8608, 0.2231, 0.8645, 0.2215, 0.867, 0.223, 0.8647, 0.2257, 0.8647, 0.2257, 0.867, 0.223, 0.8698, 0.2235, 0.869, 0.2268, 0.869, 0.2268, 0.8698, 0.2235, 0.8727, 0.2234, 0.8739, 0.2269, 0.8739, 0.2269, 0.8727, 0.2234, 0.8761, 0.2221, 0.8801, 0.225, 0.8801, 0.225, 0.8761, 0.2221, 0.8782, 0.2195, 0.8844, 0.2206, 0.8844, 0.2206, 0.8782, 0.2195, 0.8779, 0.2169, 0.8841, 0.2157, 0.8841, 0.2157, 0.8779, 0.2169, 0.8765, 0.2152, 0.8812, 0.2126, 0.8812, 0.2126, 0.8765, 0.2152, 0.8725, 0.2136, 0.8738, 0.2101, 0.8725, 0.2136, 0.8716, 0.2156, 0.8686, 0.2158, 0.8675, 0.214, 0.8675, 0.214, 0.8686, 0.2158, 0.8673, 0.2163, 0.8654, 0.2149, 0.8654, 0.2149, 0.8673, 0.2163, 0.8661, 0.2173, 0.8636, 0.2166, 0.8636, 0.2166, 0.8661, 0.2173, 0.8667, 0.2203, 0.8645, 0.2215, 0.8645, 0.2215, 0.8667, 0.2203, 0.8684, 0.2212, 0.867, 0.223, 0.867, 0.223, 0.8684, 0.2212, 0.87, 0.2215, 0.8698, 0.2235, 0.8698, 0.2235, 0.87, 0.2215, 0.8718, 0.2214, 0.8727, 0.2234, 0.8727, 0.2234, 0.8718, 0.2214, 0.8737, 0.2205, 0.8761, 0.2221, 0.8761, 0.2221, 0.8737, 0.2205, 0.8748, 0.2191, 0.8782, 0.2195, 0.8782, 0.2195, 0.8748, 0.2191, 0.8746, 0.2176, 0.8779, 0.2169, 0.8779, 0.2169, 0.8746, 0.2176, 0.8738, 0.2166, 0.8765, 0.2152, 0.8765, 0.2152, 0.8738, 0.2166, 0.8716, 0.2156, 0.8725, 0.2136, 0.8716, 0.2156, 0.871, 0.2168, 0.8692, 0.2169, 0.8686, 0.2158, 0.8686, 0.2158, 0.8692, 0.2169, 0.8684, 0.2172, 0.8673, 0.2163, 0.8673, 0.2163, 0.8684, 0.2172, 0.8677, 0.2178, 0.8661, 0.2173, 0.8661, 0.2173, 0.8677, 0.2178, 0.8681, 0.2196, 0.8667, 0.2203, 0.8667, 0.2203, 0.8681, 0.2196, 0.8691, 0.2202, 0.8684, 0.2212, 0.8684, 0.2212, 0.8691, 0.2202, 0.8701, 0.2203, 0.87, 0.2215, 0.87, 0.2215, 0.8701, 0.2203, 0.8712, 0.2202, 0.8718, 0.2214, 0.8718, 0.2214, 0.8712, 0.2202, 0.8722, 0.2197, 0.8737, 0.2205, 0.8737, 0.2205, 0.8722, 0.2197, 0.8728, 0.2188, 0.8748, 0.2191, 0.8748, 0.2191, 0.8728, 0.2188, 0.8727, 0.218, 0.8746, 0.2176, 0.8746, 0.2176, 0.8727, 0.218, 0.8723, 0.2174, 0.8738, 0.2166, 0.8738, 0.2166, 0.8723, 0.2174, 0.871, 0.2168, 0.8716, 0.2156, 0.871, 0.2168, 0.8706, 0.2175, 0.8696, 0.2175, 0.8692, 0.2169, 0.8692, 0.2169, 0.8696, 0.2175, 0.8691, 0.2177, 0.8684, 0.2172, 0.8684, 0.2172, 0.8691, 0.2177, 0.8687, 0.2181, 0.8677, 0.2178, 0.8677, 0.2178, 0.8687, 0.2181, 0.8689, 0.2192, 0.8681, 0.2196, 0.8681, 0.2196, 0.8689, 0.2192, 0.8695, 0.2195, 0.8691, 0.2202, 0.8691, 0.2202, 0.8695, 0.2195, 0.8702, 0.2196, 0.8701, 0.2203, 0.8701, 0.2203, 0.8702, 0.2196, 0.8708, 0.2195, 0.8712, 0.2202, 0.8712, 0.2202, 0.8708, 0.2195, 0.8714, 0.2192, 0.8722, 0.2197, 0.8722, 0.2197, 0.8714, 0.2192, 0.8717, 0.2187, 0.8728, 0.2188, 0.8728, 0.2188, 0.8717, 0.2187, 0.8717, 0.2182, 0.8727, 0.218, 0.8727, 0.218, 0.8717, 0.2182, 0.8714, 0.2179, 0.8723, 0.2174, 0.8723, 0.2174, 0.8714, 0.2179, 0.8706, 0.2175, 0.871, 0.2168, 0.8706, 0.2175, 0.8704, 0.2179, 0.8698, 0.2179, 0.8696, 0.2175, 0.8696, 0.2175, 0.8698, 0.2179, 0.8695, 0.2181, 0.8691, 0.2177, 0.8691, 0.2177, 0.8695, 0.2181, 0.8692, 0.2183, 0.8687, 0.2181, 0.8687, 0.2181, 0.8692, 0.2183, 0.8694, 0.2189, 0.8689, 0.2192, 0.8689, 0.2192, 0.8694, 0.2189, 0.8698, 0.2191, 0.8695, 0.2195, 0.8695, 0.2195, 0.8698, 0.2191, 0.8702, 0.2192, 0.8702, 0.2196, 0.8702, 0.2196, 0.8702, 0.2192, 0.8705, 0.2191, 0.8708, 0.2195, 0.8708, 0.2195, 0.8705, 0.2191, 0.8709, 0.2189, 0.8714, 0.2192, 0.8714, 0.2192, 0.8709, 0.2189, 0.8711, 0.2186, 0.8717, 0.2187, 0.8717, 0.2187, 0.8711, 0.2186, 0.871, 0.2183, 0.8717, 0.2182, 0.8717, 0.2182, 0.871, 0.2183, 0.8709, 0.2181, 0.8714, 0.2179, 0.8714, 0.2179, 0.8709, 0.2181, 0.8704, 0.2179, 0.8706, 0.2175, 0.8704, 0.2179, 0.8703, 0.2182, 0.8699, 0.2182, 0.8698, 0.2179, 0.8698, 0.2179, 0.8699, 0.2182, 0.8697, 0.2182, 0.8695, 0.2181, 0.8695, 0.2181, 0.8697, 0.2182, 0.8696, 0.2184, 0.8692, 0.2183, 0.8692, 0.2183, 0.8696, 0.2184, 0.8697, 0.2188, 0.8694, 0.2189, 0.8694, 0.2189, 0.8697, 0.2188, 0.8699, 0.2189, 0.8698, 0.2191, 0.8698, 0.2191, 0.8699, 0.2189, 0.8701, 0.2189, 0.8702, 0.2192, 0.8702, 0.2192, 0.8701, 0.2189, 0.8704, 0.2189, 0.8705, 0.2191, 0.8705, 0.2191, 0.8704, 0.2189, 0.8706, 0.2188, 0.8709, 0.2189, 0.8709, 0.2189, 0.8706, 0.2188, 0.8707, 0.2186, 0.8711, 0.2186, 0.8711, 0.2186, 0.8707, 0.2186, 0.8707, 0.2184, 0.871, 0.2183, 0.871, 0.2183, 0.8707, 0.2184, 0.8706, 0.2183, 0.8709, 0.2181, 0.8709, 0.2181, 0.8706, 0.2183, 0.8703, 0.2182, 0.8704, 0.2179, 0.8703, 0.2182, 0.8702, 0.2183, 0.87, 0.2183, 0.8699, 0.2182, 0.8699, 0.2182, 0.87, 0.2183, 0.8699, 0.2184, 0.8697, 0.2182, 0.8697, 0.2182, 0.8699, 0.2184, 0.8698, 0.2184, 0.8696, 0.2184, 0.8696, 0.2184, 0.8698, 0.2184, 0.8699, 0.2187, 0.8697, 0.2188, 0.8697, 0.2188, 0.8699, 0.2187, 0.87, 0.2187, 0.8699, 0.2189, 0.8699, 0.2189, 0.87, 0.2187, 0.8701, 0.2187, 0.8701, 0.2189, 0.8701, 0.2189, 0.8701, 0.2187, 0.8703, 0.2187, 0.8704, 0.2189, 0.8704, 0.2189, 0.8703, 0.2187, 0.8704, 0.2187, 0.8706, 0.2188, 0.8706, 0.2188, 0.8704, 0.2187, 0.8705, 0.2186, 0.8707, 0.2186, 0.8707, 0.2186, 0.8705, 0.2186, 0.8704, 0.2185, 0.8707, 0.2184, 0.8707, 0.2184, 0.8704, 0.2185, 0.8704, 0.2184, 0.8706, 0.2183, 0.8706, 0.2183, 0.8704, 0.2184, 0.8702, 0.2183, 0.8703, 0.2182, 0.8702, 0.2183, 0.8702, 0.2184, 0.87, 0.2184, 0.87, 0.2183, 0.87, 0.2183, 0.87, 0.2184, 0.87, 0.2184, 0.8699, 0.2184, 0.8699, 0.2184, 0.87, 0.2184, 0.8699, 0.2185, 0.8698, 0.2184, 0.8698, 0.2184, 0.8699, 0.2185, 0.87, 0.2186, 0.8699, 0.2187, 0.8699, 0.2187, 0.87, 0.2186, 0.8701, 0.2187, 0.87, 0.2187, 0.87, 0.2187, 0.8701, 0.2187, 0.8701, 0.2187, 0.8701, 0.2187, 0.8701, 0.2187, 0.8701, 0.2187, 0.8702, 0.2186, 0.8703, 0.2187, 0.8703, 0.2187, 0.8702, 0.2186, 0.8703, 0.2186, 0.8704, 0.2187, 0.8704, 0.2187, 0.8703, 0.2186, 0.8703, 0.2185, 0.8705, 0.2186, 0.8705, 0.2186, 0.8703, 0.2185, 0.8703, 0.2185, 0.8704, 0.2185, 0.8704, 0.2185, 0.8703, 0.2185, 0.8703, 0.2184, 0.8704, 0.2184, 0.8704, 0.2184, 0.8703, 0.2184, 0.8702, 0.2184, 0.8702, 0.2183, 0.8702, 0.2184, 0.8701, 0.2185, 0.8701, 0.2185, 0.87, 0.2184, 0.87, 0.2184, 0.8701, 0.2185, 0.87, 0.2185, 0.87, 0.2184, 0.87, 0.2184, 0.87, 0.2185, 0.87, 0.2185, 0.8699, 0.2185, 0.8699, 0.2185, 0.87, 0.2185, 0.87, 0.2186, 0.87, 0.2186, 0.87, 0.2186, 0.87, 0.2186, 0.8701, 0.2186, 0.8701, 0.2187, 0.8701, 0.2187, 0.8701, 0.2186, 0.8701, 0.2186, 0.8701, 0.2187, 0.8701, 0.2187, 0.8701, 0.2186, 0.8702, 0.2186, 0.8702, 0.2186, 0.8702, 0.2186, 0.8702, 0.2186, 0.8702, 0.2186, 0.8703, 0.2186, 0.8703, 0.2186, 0.8702, 0.2186, 0.8702, 0.2185, 0.8703, 0.2185, 0.8703, 0.2185, 0.8702, 0.2185, 0.8702, 0.2185, 0.8703, 0.2185, 0.8703, 0.2185, 0.8702, 0.2185, 0.8702, 0.2185, 0.8703, 0.2184, 0.8703, 0.2184, 0.8702, 0.2185, 0.8701, 0.2185, 0.8702, 0.2184, 0.8701, 0.2185, 0.8701, 0.2185, 0.8701, 0.2185, 0.8701, 0.2185, 0.8701, 0.2185, 0.8701, 0.2185, 0.8701, 0.2185, 0.87, 0.2185, 0.87, 0.2185, 0.8701, 0.2185, 0.87, 0.2185, 0.87, 0.2185, 0.87, 0.2185, 0.87, 0.2185, 0.8701, 0.2186, 0.87, 0.2186, 0.87, 0.2186, 0.8701, 0.2186, 0.8701, 0.2186, 0.8701, 0.2186, 0.8701, 0.2186, 0.8701, 0.2186, 0.8701, 0.2186, 0.8701, 0.2186, 0.8701, 0.2186, 0.8701, 0.2186, 0.8702, 0.2186, 0.8702, 0.2186, 0.8702, 0.2186, 0.8702, 0.2186, 0.8702, 0.2186, 0.8702, 0.2186, 0.8702, 0.2186, 0.8702, 0.2186, 0.8702, 0.2185, 0.8702, 0.2185, 0.8702, 0.2185, 0.8702, 0.2185, 0.8702, 0.2185, 0.8702, 0.2185, 0.8702, 0.2185, 0.8702, 0.2185, 0.8702, 0.2185, 0.8702, 0.2185, 0.8702, 0.2185, 0.8702, 0.2185, 0.8701, 0.2185, 0.8701, 0.2185, 0.8701, 0.2185, 0.8701, 0.2185, 0.8701, 0.2185, 0.8701, 0.2185, 0.8701, 0.2185, 0.8701, 0.2185, 0.8701, 0.2185, 0.8701, 0.2185, 0.8701, 0.2185, 0.8701, 0.2185, 0.8701, 0.2185, 0.87, 0.2185, 0.87, 0.2185, 0.8701, 0.2185, 0.8701, 0.2185, 0.8701, 0.2186, 0.8701, 0.2186, 0.8701, 0.2185, 0.8701, 0.2186, 0.8701, 0.2186, 0.8701, 0.2186, 0.8701, 0.2186, 0.8701, 0.2186, 0.8701, 0.2186, 0.8701, 0.2186, 0.8701, 0.2186, 0.8701, 0.2186, 0.8702, 0.2186, 0.8702, 0.2186, 0.8701, 0.2186, 0.8701, 0.2185, 0.8702, 0.2186, 0.8702, 0.2186, 0.8701, 0.2185, 0.8702, 0.2185, 0.8702, 0.2185, 0.8702, 0.2185, 0.8702, 0.2185, 0.8701, 0.2185, 0.8702, 0.2185, 0.8702, 0.2185, 0.8701, 0.2185, 0.8701, 0.2185, 0.8702, 0.2185, 0.8702, 0.2185, 0.8701, 0.2185, 0.8701, 0.2185, 0.8701, 0.2185, 7.942e-05, 0.6702, 0.1865, 0.5907, 0.2891, 0.7733, 0.2125, 0.9831, 0.2125, 0.9831, 0.2891, 0.7733, 0.3633, 0.7794, 0.3726, 0.9999, 0.3726, 0.9999, 0.3633, 0.7794, 0.4463, 0.7357, 0.5335, 0.8924, 0.5335, 0.8924, 0.4463, 0.7357, 0.4989, 0.4258, 0.6263, 0.4481, 0.6263, 0.4481, 0.4989, 0.4258, 0.531, 0.2944, 0.631, 0.2888, 0.631, 0.2888, 0.531, 0.2944, 0.5267, 0.2185, 0.6096, 0.1654, 0.6096, 0.1654, 0.5267, 0.2185, 0.4842, 0.1779, 0.5434, 0.06102, 0.5434, 0.06102, 0.4842, 0.1779, 0.4036, 0.1705, 0.4127, 7.942e-05, 0.4127, 7.942e-05, 0.4036, 0.1705, 0.3092, 0.2066, 0.2481, 0.02187, 0.2481, 0.02187, 0.3092, 0.2066, 0.2165, 0.3003, 0.09247, 0.1433, 0.09247, 0.1433, 0.2165, 0.3003, 0.167, 0.4049, 7.942e-05, 0.3092, 7.942e-05, 0.3092, 0.167, 0.4049, 0.1865, 0.5907, 7.942e-05, 0.6702, 0.143, 0.2635, 0.143, 0.2635, 0.1431, 0.2634, 0.1431, 0.2635, 0.1431, 0.2635, 0.1431, 0.2634, 0.1431, 0.2634, 0.1431, 0.2635, 0.1431, 0.2635, 0.1431, 0.2634, 0.1432, 0.2634, 0.1431, 0.2635, 0.1431, 0.2635, 0.1432, 0.2634, 0.1432, 0.2635, 0.1431, 0.2635, 0.1431, 0.2635, 0.1432, 0.2635, 0.1432, 0.2636, 0.1431, 0.2636, 0.1431, 0.2636, 0.1432, 0.2636, 0.1431, 0.2636, 0.1431, 0.2636, 0.1431, 0.2636, 0.1431, 0.2636, 0.1431, 0.2636, 0.1431, 0.2636, 0.1431, 0.2636, 0.1431, 0.2636, 0.143, 0.2636, 0.1431, 0.2636, 0.1431, 0.2636, 0.143, 0.2636, 0.143, 0.2636, 0.143, 0.2635, 0.143, 0.2635, 0.143, 0.2636, 0.143, 0.2635, 0.143, 0.2635, 0.143, 0.2635, 0.143, 0.2635, 0.143, 0.2635, 0.143, 0.2635, 0.143, 0.2635, 0.143, 0.2635, 0.143, 0.2635, 0.143, 0.2635, 0.143, 0.2635, 0.143, 0.2634, 0.1431, 0.2634, 0.1431, 0.2634, 0.1431, 0.2634, 0.1431, 0.2634, 0.1431, 0.2634, 0.1431, 0.2634, 0.1431, 0.2634, 0.1431, 0.2634, 0.1432, 0.2634, 0.1432, 0.2634, 0.1432, 0.2634, 0.1432, 0.2634, 0.1433, 0.2635, 0.1432, 0.2635, 0.1432, 0.2635, 0.1433, 0.2635, 0.1432, 0.2636, 0.1432, 0.2636, 0.1432, 0.2636, 0.1432, 0.2636, 0.1432, 0.2636, 0.1431, 0.2636, 0.1431, 0.2636, 0.1432, 0.2636, 0.1431, 0.2636, 0.1431, 0.2636, 0.1431, 0.2636, 0.1431, 0.2636, 0.143, 0.2636, 0.143, 0.2636, 0.143, 0.2636, 0.143, 0.2636, 0.1429, 0.2636, 0.143, 0.2636, 0.143, 0.2636, 0.1429, 0.2636, 0.1429, 0.2635, 0.143, 0.2635, 0.143, 0.2635, 0.1429, 0.2635, 0.1429, 0.2635, 0.143, 0.2635, 0.143, 0.2635, 0.1429, 0.2635, 0.143, 0.2634, 0.143, 0.2635, 0.143, 0.2634, 0.1429, 0.2634, 0.1431, 0.2633, 0.1431, 0.2634, 0.1431, 0.2634, 0.1431, 0.2633, 0.1432, 0.2633, 0.1431, 0.2634, 0.1431, 0.2634, 0.1432, 0.2633, 0.1433, 0.2633, 0.1432, 0.2634, 0.1432, 0.2634, 0.1433, 0.2633, 0.1434, 0.2636, 0.1433, 0.2635, 0.1433, 0.2635, 0.1434, 0.2636, 0.1433, 0.2637, 0.1432, 0.2636, 0.1432, 0.2636, 0.1433, 0.2637, 0.1432, 0.2637, 0.1432, 0.2636, 0.1432, 0.2636, 0.1432, 0.2637, 0.1431, 0.2637, 0.1431, 0.2636, 0.1431, 0.2636, 0.1431, 0.2637, 0.1429, 0.2637, 0.143, 0.2636, 0.143, 0.2636, 0.1429, 0.2637, 0.1428, 0.2636, 0.1429, 0.2636, 0.1429, 0.2636, 0.1428, 0.2636, 0.1428, 0.2635, 0.1429, 0.2635, 0.1429, 0.2635, 0.1428, 0.2635, 0.1428, 0.2635, 0.1429, 0.2635, 0.1429, 0.2635, 0.1428, 0.2635, 0.1429, 0.2634, 0.143, 0.2634, 0.1429, 0.2634, 0.1427, 0.2632, 0.1431, 0.2631, 0.1431, 0.2633, 0.1431, 0.2633, 0.1431, 0.2631, 0.1432, 0.2631, 0.1432, 0.2633, 0.1432, 0.2633, 0.1432, 0.2631, 0.1435, 0.2632, 0.1433, 0.2633, 0.1433, 0.2633, 0.1435, 0.2632, 0.1436, 0.2636, 0.1434, 0.2636, 0.1434, 0.2636, 0.1436, 0.2636, 0.1435, 0.2638, 0.1433, 0.2637, 0.1433, 0.2637, 0.1435, 0.2638, 0.1433, 0.2639, 0.1432, 0.2637, 0.1432, 0.2637, 0.1433, 0.2639, 0.1431, 0.2639, 0.1431, 0.2637, 0.1431, 0.2637, 0.1431, 0.2639, 0.1428, 0.2638, 0.1429, 0.2637, 0.1429, 0.2637, 0.1428, 0.2638, 0.1426, 0.2637, 0.1428, 0.2636, 0.1428, 0.2636, 0.1426, 0.2637, 0.1425, 0.2636, 0.1428, 0.2635, 0.1428, 0.2635, 0.1425, 0.2636, 0.1425, 0.2634, 0.1428, 0.2635, 0.1428, 0.2635, 0.1425, 0.2634, 0.1427, 0.2632, 0.1429, 0.2634, 0.1427, 0.2632, 0.1425, 0.2631, 0.143, 0.2629, 0.1431, 0.2631, 0.1431, 0.2631, 0.143, 0.2629, 0.1434, 0.2629, 0.1432, 0.2631, 0.1432, 0.2631, 0.1434, 0.2629, 0.1437, 0.2631, 0.1435, 0.2632, 0.1435, 0.2632, 0.1437, 0.2631, 0.144, 0.2637, 0.1436, 0.2636, 0.1436, 0.2636, 0.144, 0.2637, 0.1438, 0.264, 0.1435, 0.2638, 0.1435, 0.2638, 0.1438, 0.264, 0.1435, 0.2641, 0.1433, 0.2639, 0.1433, 0.2639, 0.1435, 0.2641, 0.1431, 0.2641, 0.1431, 0.2639, 0.1431, 0.2639, 0.1431, 0.2641, 0.1427, 0.2641, 0.1428, 0.2638, 0.1428, 0.2638, 0.1427, 0.2641, 0.1423, 0.2639, 0.1426, 0.2637, 0.1426, 0.2637, 0.1423, 0.2639, 0.1422, 0.2636, 0.1425, 0.2636, 0.1425, 0.2636, 0.1422, 0.2636, 0.1422, 0.2634, 0.1425, 0.2634, 0.1425, 0.2634, 0.1422, 0.2634, 0.1425, 0.2631, 0.1427, 0.2632, 0.1425, 0.2631, 0.142, 0.2627, 0.143, 0.2625, 0.143, 0.2629, 0.143, 0.2629, 0.143, 0.2625, 0.1436, 0.2625, 0.1434, 0.2629, 0.1434, 0.2629, 0.1436, 0.2625, 0.1442, 0.2628, 0.1437, 0.2631, 0.1437, 0.2631, 0.1442, 0.2628, 0.1446, 0.2638, 0.144, 0.2637, 0.144, 0.2637, 0.1446, 0.2638, 0.1442, 0.2643, 0.1438, 0.264, 0.1438, 0.264, 0.1442, 0.2643, 0.1437, 0.2645, 0.1435, 0.2641, 0.1435, 0.2641, 0.1437, 0.2645, 0.1431, 0.2646, 0.1431, 0.2641, 0.1431, 0.2641, 0.1431, 0.2646, 0.1423, 0.2645, 0.1427, 0.2641, 0.1427, 0.2641, 0.1423, 0.2645, 0.1417, 0.2641, 0.1423, 0.2639, 0.1423, 0.2639, 0.1417, 0.2641, 0.1415, 0.2636, 0.1422, 0.2636, 0.1422, 0.2636, 0.1415, 0.2636, 0.1416, 0.2632, 0.1422, 0.2634, 0.1422, 0.2634, 0.1416, 0.2632, 0.142, 0.2627, 0.1425, 0.2631, 0.142, 0.2627, 0.1413, 0.2622, 0.143, 0.2617, 0.143, 0.2625, 0.143, 0.2625, 0.143, 0.2617, 0.1439, 0.2618, 0.1436, 0.2625, 0.1436, 0.2625, 0.1439, 0.2618, 0.1449, 0.2623, 0.1442, 0.2628, 0.1442, 0.2628, 0.1449, 0.2623, 0.1456, 0.264, 0.1446, 0.2638, 0.1446, 0.2638, 0.1456, 0.264, 0.145, 0.2648, 0.1442, 0.2643, 0.1442, 0.2643, 0.145, 0.2648, 0.1441, 0.2652, 0.1437, 0.2645, 0.1437, 0.2645, 0.1441, 0.2652, 0.1431, 0.2653, 0.1431, 0.2646, 0.1431, 0.2646, 0.1431, 0.2653, 0.1418, 0.2651, 0.1423, 0.2645, 0.1423, 0.2645, 0.1418, 0.2651, 0.1408, 0.2645, 0.1417, 0.2641, 0.1417, 0.2641, 0.1408, 0.2645, 0.1404, 0.2637, 0.1415, 0.2636, 0.1415, 0.2636, 0.1404, 0.2637, 0.1405, 0.263, 0.1416, 0.2632, 0.1416, 0.2632, 0.1405, 0.263, 0.1413, 0.2622, 0.142, 0.2627, 0.1413, 0.2622, 0.1402, 0.2612, 0.1431, 0.2606, 0.143, 0.2617, 0.143, 0.2617, 0.1431, 0.2606, 0.1446, 0.2608, 0.1439, 0.2618, 0.1439, 0.2618, 0.1446, 0.2608, 0.1462, 0.2615, 0.1449, 0.2623, 0.1449, 0.2623, 0.1462, 0.2615, 0.1473, 0.2644, 0.1456, 0.264, 0.1456, 0.264, 0.1473, 0.2644, 0.1463, 0.2656, 0.145, 0.2648, 0.145, 0.2648, 0.1463, 0.2656, 0.1449, 0.2663, 0.1441, 0.2652, 0.1441, 0.2652, 0.1449, 0.2663, 0.1431, 0.2665, 0.1431, 0.2653, 0.1431, 0.2653, 0.1431, 0.2665, 0.1409, 0.2662, 0.1418, 0.2651, 0.1418, 0.2651, 0.1409, 0.2662, 0.1391, 0.2651, 0.1408, 0.2645, 0.1408, 0.2645, 0.1391, 0.2651, 0.1385, 0.2637, 0.1404, 0.2637, 0.1404, 0.2637, 0.1385, 0.2637, 0.1387, 0.2626, 0.1405, 0.263, 0.1405, 0.263, 0.1387, 0.2626, 0.1402, 0.2612, 0.1413, 0.2622, 0.1402, 0.2612, 0.1384, 0.2594, 0.1433, 0.2586, 0.1431, 0.2606, 0.1431, 0.2606, 0.1433, 0.2586, 0.1457, 0.259, 0.1446, 0.2608, 0.1446, 0.2608, 0.1457, 0.259, 0.1482, 0.2602, 0.1462, 0.2615, 0.1462, 0.2615, 0.1482, 0.2602, 0.15, 0.265, 0.1473, 0.2644, 0.1473, 0.2644, 0.15, 0.265, 0.1484, 0.267, 0.1463, 0.2656, 0.1463, 0.2656, 0.1484, 0.267, 0.1461, 0.2681, 0.1449, 0.2663, 0.1449, 0.2663, 0.1461, 0.2681, 0.1432, 0.2686, 0.1431, 0.2665, 0.1431, 0.2665, 0.1432, 0.2686, 0.1394, 0.2682, 0.1409, 0.2662, 0.1409, 0.2662, 0.1394, 0.2682, 0.1362, 0.2663, 0.1391, 0.2651, 0.1391, 0.2651, 0.1362, 0.2663, 0.135, 0.2638, 0.1385, 0.2637, 0.1385, 0.2637, 0.135, 0.2638, 0.1355, 0.2618, 0.1387, 0.2626, 0.1387, 0.2626, 0.1355, 0.2618, 0.1384, 0.2594, 0.1402, 0.2612, 0.1384, 0.2594, 0.1356, 0.2563, 0.144, 0.2554, 0.1433, 0.2586, 0.1433, 0.2586, 0.144, 0.2554, 0.1478, 0.2563, 0.1457, 0.259, 0.1457, 0.259, 0.1478, 0.2563, 0.1516, 0.2583, 0.1482, 0.2602, 0.1482, 0.2602, 0.1516, 0.2583, 0.1543, 0.2659, 0.15, 0.265, 0.15, 0.265, 0.1543, 0.2659, 0.1518, 0.2691, 0.1484, 0.267, 0.1484, 0.267, 0.1518, 0.2691, 0.1483, 0.271, 0.1461, 0.2681, 0.1461, 0.2681, 0.1483, 0.271, 0.1437, 0.2721, 0.1432, 0.2686, 0.1432, 0.2686, 0.1437, 0.2721, 0.1371, 0.2717, 0.1394, 0.2682, 0.1394, 0.2682, 0.1371, 0.2717, 0.1308, 0.2685, 0.1362, 0.2663, 0.1362, 0.2663, 0.1308, 0.2685, 0.1287, 0.2638, 0.135, 0.2638, 0.135, 0.2638, 0.1287, 0.2638, 0.1299, 0.2602, 0.1355, 0.2618, 0.1355, 0.2618, 0.1299, 0.2602, 0.1356, 0.2563, 0.1384, 0.2594, 0.1356, 0.2563, 0.1319, 0.2506, 0.1459, 0.2505, 0.144, 0.2554, 0.144, 0.2554, 0.1459, 0.2505, 0.1514, 0.2522, 0.1478, 0.2563, 0.1478, 0.2563, 0.1514, 0.2522, 0.1569, 0.2556, 0.1516, 0.2583, 0.1516, 0.2583, 0.1569, 0.2556, 0.1609, 0.2672, 0.1543, 0.2659, 0.1543, 0.2659, 0.1609, 0.2672, 0.1574, 0.2722, 0.1518, 0.2691, 0.1518, 0.2691, 0.1574, 0.2722, 0.1524, 0.2755, 0.1483, 0.271, 0.1483, 0.271, 0.1524, 0.2755, 0.1454, 0.2778, 0.1437, 0.2721, 0.1437, 0.2721, 0.1454, 0.2778, 0.1339, 0.2783, 0.1371, 0.2717, 0.1371, 0.2717, 0.1339, 0.2783, 0.1201, 0.2733, 0.1308, 0.2685, 0.1308, 0.2685, 0.1201, 0.2733, 0.1157, 0.2633, 0.1287, 0.2638, 0.1287, 0.2638, 0.1157, 0.2633, 0.1198, 0.2565, 0.1299, 0.2602, 0.1299, 0.2602, 0.1198, 0.2565, 0.1319, 0.2506, 0.1356, 0.2563, 0.1319, 0.2506, 0.1289, 0.2408, 0.1501, 0.2433, 0.1459, 0.2505, 0.1459, 0.2505, 0.1501, 0.2433, 0.1577, 0.2464, 0.1514, 0.2522, 0.1514, 0.2522, 0.1577, 0.2464, 0.1651, 0.2518, 0.1569, 0.2556, 0.1569, 0.2556, 0.1651, 0.2518, 0.1706, 0.2689, 0.1609, 0.2672, 0.1609, 0.2672, 0.1706, 0.2689, 0.1663, 0.2761, 0.1574, 0.2722, 0.1574, 0.2722, 0.1663, 0.2761, 0.1599, 0.2816, 0.1524, 0.2755, 0.1524, 0.2755, 0.1599, 0.2816, 0.1503, 0.2863, 0.1454, 0.2778, 0.1454, 0.2778, 0.1503, 0.2863, 0.1321, 0.2907, 0.1339, 0.2783, 0.1339, 0.2783, 0.1321, 0.2907, 0.09199, 0.2896, 0.1201, 0.2733, 0.1201, 0.2733, 0.09199, 0.2896, 0.0798, 0.2587, 0.1157, 0.2633, 0.1157, 0.2633, 0.0798, 0.2587, 0.1034, 0.2463, 0.1198, 0.2565, 0.1198, 0.2565, 0.1034, 0.2463, 0.1289, 0.2408, 0.1319, 0.2506, 0.1289, 0.2408, 0.1309, 0.2264, 0.1584, 0.234, 0.1501, 0.2433, 0.1501, 0.2433, 0.1584, 0.234, 0.1678, 0.2392, 0.1577, 0.2464, 0.1577, 0.2464, 0.1678, 0.2392, 0.1768, 0.247, 0.1651, 0.2518, 0.1651, 0.2518, 0.1768, 0.247, 0.1839, 0.2706, 0.1706, 0.2689, 0.1706, 0.2689, 0.1839, 0.2706, 0.1793, 0.2807, 0.1663, 0.2761, 0.1663, 0.2761, 0.1793, 0.2807, 0.1722, 0.2887, 0.1599, 0.2816, 0.1599, 0.2816, 0.1722, 0.2887, 0.1616, 0.2965, 0.1503, 0.2863, 0.1503, 0.2863, 0.1616, 0.2965, 0.1418, 0.3063, 0.1321, 0.2907, 0.1321, 0.2907, 0.1418, 0.3063, 0.1099, 0.318, 0.09199, 0.2896, 0.0, 0.0, 0.0, 0.0, 0.0, 0.0, 0.0, 0.0, 0.0798, 0.2587, 0.06481, 0.2264, 0.09552, 0.2248, 0.1034, 0.2463, 0.1034, 0.2463, 0.09552, 0.2248, 0.1309, 0.2264, 0.1289, 0.2408, 0.1309, 0.2264, 0.1407, 0.209, 0.1719, 0.223, 0.1584, 0.234, 0.1584, 0.234, 0.1719, 0.223, 0.1825, 0.2306, 0.1678, 0.2392, 0.1678, 0.2392, 0.1825, 0.2306, 0.1927, 0.2414, 0.1768, 0.247, 0.1768, 0.247, 0.1927, 0.2414, 0.2013, 0.2722, 0.1839, 0.2706, 0.1839, 0.2706, 0.2013, 0.2722, 0.197, 0.2853, 0.1793, 0.2807, 0.1793, 0.2807, 0.197, 0.2853, 0.1902, 0.2959, 0.1722, 0.2887, 0.1722, 0.2887, 0.1902, 0.2959, 0.18, 0.307, 0.1616, 0.2965, 0.1616, 0.2965, 0.18, 0.307, 0.1619, 0.3217, 0.1418, 0.3063, 0.1418, 0.3063, 0.1619, 0.3217, 0.1355, 0.3398, 0.1099, 0.318, 0.0, 0.0, 0.0, 0.0, 0.0, 0.0, 0.0, 0.0, 0.06481, 0.2264, 0.07007, 0.193, 0.1017, 0.199, 0.09552, 0.2248, 0.09552, 0.2248, 0.1017, 0.199, 0.1407, 0.209, 0.1309, 0.2264, 0.1407, 0.209, 0.1592, 0.1906, 0.1913, 0.2112, 0.1719, 0.223, 0.1719, 0.223, 0.1913, 0.2112, 0.2024, 0.2214, 0.1825, 0.2306, 0.1825, 0.2306, 0.2024, 0.2214, 0.2131, 0.2351, 0.1927, 0.2414, 0.1927, 0.2414, 0.2131, 0.2351, 0.2231, 0.2735, 0.2013, 0.2722, 0.2013, 0.2722, 0.2231, 0.2735, 0.2195, 0.2894, 0.197, 0.2853, 0.197, 0.2853, 0.2195, 0.2894, 0.2135, 0.3025, 0.1902, 0.2959, 0.1902, 0.2959, 0.2135, 0.3025, 0.2046, 0.3163, 0.18, 0.307, 0.18, 0.307, 0.2046, 0.3163, 0.1894, 0.3348, 0.1619, 0.3217, 0.1619, 0.3217, 0.1894, 0.3348, 0.1681, 0.3571, 0.1355, 0.3398, 0.0, 0.0, 0.0, 0.0, 0.0, 0.0, 0.0, 0.0, 0.07007, 0.193, 0.09085, 0.1608, 0.1205, 0.1728, 0.1017, 0.199, 0.1017, 0.199, 0.1205, 0.1728, 0.1592, 0.1906, 0.1407, 0.209, 0.1592, 0.1906, 0.1856, 0.1727, 0.2165, 0.1994, 0.1913, 0.2112, 0.1913, 0.2112, 0.2165, 0.1994, 0.2274, 0.2121, 0.2024, 0.2214, 0.2024, 0.2214, 0.2274, 0.2121, 0.2381, 0.2287, 0.2131, 0.2351, 0.2131, 0.2351, 0.2381, 0.2287, 0.2489, 0.2742, 0.2231, 0.2735, 0.2231, 0.2735, 0.2489, 0.2742, 0.2464, 0.2927, 0.2195, 0.2894, 0.2195, 0.2894, 0.2464, 0.2927, 0.2415, 0.308, 0.2135, 0.3025, 0.2135, 0.3025, 0.2415, 0.308, 0.2343, 0.3241, 0.2046, 0.3163, 0.2046, 0.3163, 0.2343, 0.3241, 0.2219, 0.3454, 0.1894, 0.3348, 0.1894, 0.3348, 0.2219, 0.3454, 0.2052, 0.3706, 0.1681, 0.3571, 0.0, 0.0, 0.0, 0.0, 0.0, 0.0, 0.0, 0.0, 0.09085, 0.1608, 0.1237, 0.1319, 0.15, 0.1484, 0.1205, 0.1728, 0.1205, 0.1728, 0.15, 0.1484, 0.1856, 0.1727, 0.1592, 0.1906, 0.1856, 0.1727, 0.2188, 0.1562, 0.247, 0.1882, 0.2165, 0.1994, 0.2165, 0.1994, 0.247, 0.1882, 0.2572, 0.203, 0.2274, 0.2121, 0.2274, 0.2121, 0.2572, 0.203, 0.2673, 0.2223, 0.2381, 0.2287, 0.2381, 0.2287, 0.2673, 0.2223, 0.2786, 0.2743, 0.2489, 0.2742, 0.2489, 0.2742, 0.2786, 0.2743, 0.2771, 0.2952, 0.2464, 0.2927, 0.2464, 0.2927, 0.2771, 0.2952, 0.2735, 0.3123, 0.2415, 0.308, 0.2415, 0.308, 0.2735, 0.3123, 0.2679, 0.3302, 0.2343, 0.3241, 0.2343, 0.3241, 0.2679, 0.3302, 0.2583, 0.3538, 0.2219, 0.3454, 0.2219, 0.3454, 0.2583, 0.3538, 0.2454, 0.381, 0.2052, 0.3706, 0.0, 0.0, 0.0, 0.0, 0.0, 0.0, 0.0, 0.0, 0.1237, 0.1319, 0.1654, 0.107, 0.1876, 0.1269, 0.15, 0.1484, 0.15, 0.1484, 0.1876, 0.1269, 0.2188, 0.1562, 0.1856, 0.1727, 0.2188, 0.1562, 0.2575, 0.1419, 0.282, 0.178, 0.247, 0.1882, 0.247, 0.1882, 0.282, 0.178, 0.2912, 0.1947, 0.2572, 0.203, 0.2572, 0.203, 0.2912, 0.1947, 0.3004, 0.2162, 0.2673, 0.2223, 0.2673, 0.2223, 0.3004, 0.2162, 0.3117, 0.274, 0.2786, 0.2743, 0.2786, 0.2743, 0.3117, 0.274, 0.3111, 0.2968, 0.2771, 0.2952, 0.2771, 0.2952, 0.3111, 0.2968, 0.3086, 0.3155, 0.2735, 0.3123, 0.2735, 0.3123, 0.3086, 0.3155, 0.3045, 0.3348, 0.2679, 0.3302, 0.2679, 0.3302, 0.3045, 0.3348, 0.2974, 0.3601, 0.2583, 0.3538, 0.2583, 0.3538, 0.2974, 0.3601, 0.2879, 0.3888, 0.2454, 0.381, 0.0, 0.0, 0.0, 0.0, 0.0, 0.0, 0.0, 0.0, 0.1654, 0.107, 0.2131, 0.0866, 0.2312, 0.1088, 0.1876, 0.1269, 0.1876, 0.1269, 0.2312, 0.1088, 0.2575, 0.1419, 0.2188, 0.1562, 0.2575, 0.1419, 0.3003, 0.1298, 0.3208, 0.1692, 0.282, 0.178, 0.282, 0.178, 0.3208, 0.1692, 0.3286, 0.1874, 0.2912, 0.1947, 0.2912, 0.1947, 0.3286, 0.1874, 0.3367, 0.2107, 0.3004, 0.2162, 0.3004, 0.2162, 0.3367, 0.2107, 0.3476, 0.2732, 0.3117, 0.274, 0.3117, 0.274, 0.3476, 0.2732, 0.3478, 0.2976, 0.3111, 0.2968, 0.3111, 0.2968, 0.3478, 0.2976, 0.3463, 0.3175, 0.3086, 0.3155, 0.3086, 0.3155, 0.3463, 0.3175, 0.3436, 0.338, 0.3045, 0.3348, 0.3045, 0.3348, 0.3436, 0.338, 0.3387, 0.3646, 0.2974, 0.3601, 0.2974, 0.3601, 0.3387, 0.3646, 0.332, 0.3945, 0.2879, 0.3888, 0.0, 0.0, 0.0, 0.0, 0.0, 0.0, 0.0, 0.0, 0.2131, 0.0866, 0.2649, 0.0704, 0.2791, 0.09406, 0.2312, 0.1088, 0.2312, 0.1088, 0.2791, 0.09406, 0.3003, 0.1298, 0.2575, 0.1419, 0.3003, 0.1298, 0.346, 0.1202, 0.3624, 0.1618, 0.3208, 0.1692, 0.3208, 0.1692, 0.3624, 0.1618, 0.3689, 0.1811, 0.3286, 0.1874, 0.3286, 0.1874, 0.3689, 0.1811, 0.3756, 0.2059, 0.3367, 0.2107, 0.3367, 0.2107, 0.3756, 0.2059, 0.3858, 0.272, 0.3476, 0.2732, 0.3476, 0.2732, 0.3858, 0.272, 0.3867, 0.2977, 0.3478, 0.2976, 0.3478, 0.2976, 0.3867, 0.2977, 0.3861, 0.3186, 0.3463, 0.3175, 0.3463, 0.3175, 0.3861, 0.3186, 0.3846, 0.34, 0.3436, 0.338, 0.3436, 0.338, 0.3846, 0.34, 0.3816, 0.3676, 0.3387, 0.3646, 0.3387, 0.3646, 0.3816, 0.3676, 0.3773, 0.3985, 0.332, 0.3945, 0.0, 0.0, 0.0, 0.0, 0.0, 0.0, 0.0, 0.0, 0.2649, 0.0704, 0.3192, 0.05809, 0.3297, 0.08264, 0.2791, 0.09406, 0.2791, 0.09406, 0.3297, 0.08264, 0.346, 0.1202, 0.3003, 0.1298, 0.346, 0.1202, 0.3937, 0.1129, 0.4061, 0.156, 0.3624, 0.1618, 0.3624, 0.1618, 0.4061, 0.156, 0.4111, 0.1761, 0.3689, 0.1811, 0.3689, 0.1811, 0.4111, 0.1761, 0.4164, 0.2018, 0.3756, 0.2059, 0.3756, 0.2059, 0.4164, 0.2018, 0.4256, 0.2706, 0.3858, 0.272, 0.3858, 0.272, 0.4256, 0.2706, 0.4272, 0.2972, 0.3867, 0.2977, 0.3867, 0.2977, 0.4272, 0.2972, 0.4275, 0.3188, 0.3861, 0.3186, 0.3861, 0.3186, 0.4275, 0.3188, 0.4271, 0.3408, 0.3846, 0.34, 0.3846, 0.34, 0.4271, 0.3408, 0.4258, 0.3693, 0.3816, 0.3676, 0.3816, 0.3676, 0.4258, 0.3693, 0.4237, 0.4008, 0.3773, 0.3985, 0.0, 0.0, 0.0, 0.0, 0.0, 0.0, 0.0, 0.0, 0.3192, 0.05809, 0.3748, 0.04928, 0.382, 0.07429, 0.3297, 0.08264, 0.3297, 0.08264, 0.382, 0.07429, 0.3937, 0.1129, 0.346, 0.1202, 0.3937, 0.1129, 0.4426, 0.1078, 0.451, 0.1517, 0.4061, 0.156, 0.4061, 0.156, 0.451, 0.1517, 0.4546, 0.1722, 0.4111, 0.1761, 0.4111, 0.1761, 0.4546, 0.1722, 0.4586, 0.1985, 0.4164, 0.2018, 0.4164, 0.2018, 0.4586, 0.1985, 0.4667, 0.269, 0.4256, 0.2706, 0.4256, 0.2706, 0.4667, 0.269, 0.4688, 0.2961, 0.4272, 0.2972, 0.4272, 0.2972, 0.4688, 0.2961, 0.4699, 0.3182, 0.4275, 0.3188, 0.4275, 0.3188, 0.4699, 0.3182, 0.4706, 0.3407, 0.4271, 0.3408, 0.4271, 0.3408, 0.4706, 0.3407, 0.4709, 0.3697, 0.4258, 0.3693, 0.4258, 0.3693, 0.4709, 0.3697, 0.4709, 0.4018, 0.4237, 0.4008, 0.0, 0.0, 0.0, 0.0, 0.0, 0.0, 0.0, 0.0, 0.3748, 0.04928, 0.4308, 0.04363, 0.4351, 0.06876, 0.382, 0.07429, 0.382, 0.07429, 0.4351, 0.06876, 0.4426, 0.1078, 0.3937, 0.1129, 0.4426, 0.1078, 0.4919, 0.1048, 0.4965, 0.1489, 0.451, 0.1517, 0.451, 0.1517, 0.4965, 0.1489, 0.4987, 0.1695, 0.4546, 0.1722, 0.4546, 0.1722, 0.4987, 0.1695, 0.5013, 0.1961, 0.4586, 0.1985, 0.4586, 0.1985, 0.5013, 0.1961, 0.5084, 0.2671, 0.4667, 0.269, 0.4667, 0.269, 0.5084, 0.2671, 0.511, 0.2945, 0.4688, 0.2961, 0.4688, 0.2961, 0.511, 0.2945, 0.5129, 0.3168, 0.4699, 0.3182, 0.4699, 0.3182, 0.5129, 0.3168, 0.5147, 0.3395, 0.4706, 0.3407, 0.4706, 0.3407, 0.5147, 0.3395, 0.5167, 0.3689, 0.4709, 0.3697, 0.4709, 0.3697, 0.5167, 0.3689, 0.5188, 0.4015, 0.4709, 0.4018, 0.0, 0.0, 0.0, 0.0, 0.0, 0.0, 0.0, 0.0, 0.4308, 0.04363, 0.4867, 0.0408, 0.4883, 0.06579, 0.4351, 0.06876, 0.4351, 0.06876, 0.4883, 0.06579, 0.4919, 0.1048, 0.4426, 0.1078, 0.4919, 0.1048, 0.541, 0.1039, 0.542, 0.1475, 0.4965, 0.1489, 0.4965, 0.1489, 0.542, 0.1475, 0.5429, 0.168, 0.4987, 0.1695, 0.4987, 0.1695, 0.5429, 0.168, 0.5441, 0.1944, 0.5013, 0.1961, 0.5013, 0.1961, 0.5441, 0.1944, 0.5502, 0.265, 0.5084, 0.2671, 0.5084, 0.2671, 0.5502, 0.265, 0.5534, 0.2924, 0.511, 0.2945, 0.511, 0.2945, 0.5534, 0.2924, 0.5561, 0.3146, 0.5129, 0.3168, 0.5129, 0.3168, 0.5561, 0.3146, 0.559, 0.3373, 0.5147, 0.3395, 0.5147, 0.3395, 0.559, 0.3373, 0.5629, 0.3667, 0.5167, 0.3689, 0.5167, 0.3689, 0.5629, 0.3667, 0.5673, 0.3995, 0.5188, 0.4015, 0.0, 0.0, 0.0, 0.0, 0.0, 0.0, 0.0, 0.0, 0.4867, 0.0408, 0.5422, 0.04047, 0.5412, 0.06519, 0.4883, 0.06579, 0.4883, 0.06579, 0.5412, 0.06519, 0.541, 0.1039, 0.4919, 0.1048, 0.541, 0.1039, 0.5895, 0.1048, 0.5869, 0.1476, 0.542, 0.1475, 0.542, 0.1475, 0.5869, 0.1476, 0.5864, 0.1677, 0.5429, 0.168, 0.5429, 0.168, 0.5864, 0.1677, 0.5863, 0.1935, 0.5441, 0.1944, 0.5441, 0.1944, 0.5863, 0.1935, 0.5915, 0.2627, 0.5502, 0.265, 0.5502, 0.265, 0.5915, 0.2627, 0.5954, 0.2896, 0.5534, 0.2924, 0.5534, 0.2924, 0.5954, 0.2896, 0.599, 0.3115, 0.5561, 0.3146, 0.5561, 0.3146, 0.599, 0.3115, 0.6032, 0.334, 0.559, 0.3373, 0.559, 0.3373, 0.6032, 0.334, 0.6091, 0.3632, 0.5629, 0.3667, 0.5629, 0.3667, 0.6091, 0.3632, 0.6161, 0.396, 0.5673, 0.3995, 0.0, 0.0, 0.0, 0.0, 0.0, 0.0, 0.0, 0.0, 0.5422, 0.04047, 0.5969, 0.04265, 0.5934, 0.06692, 0.5412, 0.06519, 0.5412, 0.06519, 0.5934, 0.06692, 0.5895, 0.1048, 0.541, 0.1039, 0.5895, 0.1048, 0.6366, 0.1078, 0.6304, 0.1491, 0.5869, 0.1476, 0.5869, 0.1476, 0.6304, 0.1491, 0.6287, 0.1684, 0.5864, 0.1677, 0.5864, 0.1677, 0.6287, 0.1684, 0.6273, 0.1933, 0.5863, 0.1935, 0.5863, 0.1935, 0.6273, 0.1933, 0.6317, 0.2601, 0.5915, 0.2627, 0.5915, 0.2627, 0.6317, 0.2601, 0.6364, 0.2862, 0.5954, 0.2896, 0.5954, 0.2896, 0.6364, 0.2862, 0.6411, 0.3075, 0.599, 0.3115, 0.599, 0.3115, 0.6411, 0.3075, 0.6467, 0.3294, 0.6032, 0.334, 0.6032, 0.334, 0.6467, 0.3294, 0.6549, 0.3581, 0.6091, 0.3632, 0.6091, 0.3632, 0.6549, 0.3581, 0.6649, 0.3905, 0.6161, 0.396, 0.0, 0.0, 0.0, 0.0, 0.0, 0.0, 0.0, 0.0, 0.5969, 0.04265, 0.6504, 0.04737, 0.6443, 0.07099, 0.5934, 0.06692, 0.5934, 0.06692, 0.6443, 0.07099, 0.6366, 0.1078, 0.5895, 0.1048, 0.6366, 0.1078, 0.6819, 0.1127, 0.6721, 0.152, 0.6304, 0.1491, 0.6304, 0.1491, 0.6721, 0.152, 0.6691, 0.1703, 0.6287, 0.1684, 0.6287, 0.1684, 0.6691, 0.1703, 0.6665, 0.1938, 0.6273, 0.1933, 0.6273, 0.1933, 0.6665, 0.1938, 0.6703, 0.2571, 0.6317, 0.2601, 0.6317, 0.2601, 0.6703, 0.2571, 0.6759, 0.2819, 0.6364, 0.2862, 0.6364, 0.2862, 0.6759, 0.2819, 0.6817, 0.3023, 0.6411, 0.3075, 0.6411, 0.3075, 0.6817, 0.3023, 0.6889, 0.3234, 0.6467, 0.3294, 0.6467, 0.3294, 0.6889, 0.3234, 0.6997, 0.3511, 0.6549, 0.3581, 0.6549, 0.3581, 0.6997, 0.3511, 0.7134, 0.3828, 0.6649, 0.3905, 0.0, 0.0, 0.0, 0.0, 0.0, 0.0, 0.0, 0.0, 0.6504, 0.04737, 0.7024, 0.05474, 0.6936, 0.07749, 0.6443, 0.07099, 0.6443, 0.07099, 0.6936, 0.07749, 0.6819, 0.1127, 0.6366, 0.1078, 0.6819, 0.1127, 0.7247, 0.1196, 0.7113, 0.1562, 0.6721, 0.152, 0.6721, 0.152, 0.7113, 0.1562, 0.707, 0.1732, 0.6691, 0.1703, 0.6691, 0.1703, 0.707, 0.1732, 0.7032, 0.1951, 0.6665, 0.1938, 0.6665, 0.1938, 0.7032, 0.1951, 0.7066, 0.2537, 0.6703, 0.2571, 0.6703, 0.2571, 0.7066, 0.2537, 0.7131, 0.2769, 0.6759, 0.2819, 0.6759, 0.2819, 0.7131, 0.2769, 0.7202, 0.296, 0.6817, 0.3023, 0.6817, 0.3023, 0.7202, 0.296, 0.7292, 0.3158, 0.6889, 0.3234, 0.6889, 0.3234, 0.7292, 0.3158, 0.7429, 0.342, 0.6997, 0.3511, 0.6997, 0.3511, 0.7429, 0.342, 0.7607, 0.3724, 0.7134, 0.3828, 0.0, 0.0, 0.0, 0.0, 0.0, 0.0, 0.0, 0.0, 0.7024, 0.05474, 0.7522, 0.06497, 0.7405, 0.08653, 0.6936, 0.07749, 0.6936, 0.07749, 0.7405, 0.08653, 0.7247, 0.1196, 0.6819, 0.1127, 0.7247, 0.1196, 0.7642, 0.1286, 0.7472, 0.1618, 0.7113, 0.1562, 0.7113, 0.1562, 0.7472, 0.1618, 0.7417, 0.1772, 0.707, 0.1732, 0.707, 0.1732, 0.7417, 0.1772, 0.7369, 0.1969, 0.7032, 0.1951, 0.7032, 0.1951, 0.7369, 0.1969, 0.7399, 0.2499, 0.7066, 0.2537, 0.7066, 0.2537, 0.7399, 0.2499, 0.7474, 0.271, 0.7131, 0.2769, 0.7131, 0.2769, 0.7474, 0.271, 0.7558, 0.2884, 0.7202, 0.296, 0.7202, 0.296, 0.7558, 0.2884, 0.7665, 0.3064, 0.7292, 0.3158, 0.7292, 0.3158, 0.7665, 0.3064, 0.7835, 0.3305, 0.7429, 0.342, 0.7429, 0.342, 0.7835, 0.3305, 0.806, 0.3587, 0.7607, 0.3724, 0.0, 0.0, 0.0, 0.0, 0.0, 0.0, 0.0, 0.0, 0.7522, 0.06497, 0.7992, 0.07834, 0.7842, 0.09831, 0.7405, 0.08653, 0.7405, 0.08653, 0.7842, 0.09831, 0.7642, 0.1286, 0.7247, 0.1196, 0.7642, 0.1286, 0.7994, 0.1396, 0.7791, 0.1686, 0.7472, 0.1618, 0.7472, 0.1618, 0.7791, 0.1686, 0.7726, 0.182, 0.7417, 0.1772, 0.7417, 0.1772, 0.7726, 0.182, 0.7669, 0.1994, 0.7369, 0.1969, 0.7369, 0.1969, 0.7669, 0.1994, 0.7698, 0.2458, 0.7399, 0.2499, 0.7399, 0.2499, 0.7698, 0.2458, 0.778, 0.2643, 0.7474, 0.271, 0.7474, 0.271, 0.778, 0.2643, 0.7876, 0.2796, 0.7558, 0.2884, 0.7558, 0.2884, 0.7876, 0.2796, 0.8, 0.2954, 0.7665, 0.3064, 0.7665, 0.3064, 0.8, 0.2954, 0.8201, 0.3164, 0.7835, 0.3305, 0.7835, 0.3305, 0.8201, 0.3164, 0.8476, 0.3414, 0.806, 0.3587, 0.0, 0.0, 0.0, 0.0, 0.0, 0.0, 0.0, 0.0, 0.7992, 0.07834, 0.8423, 0.0952, 0.8238, 0.113, 0.7842, 0.09831, 0.7842, 0.09831, 0.8238, 0.113, 0.7994, 0.1396, 0.7642, 0.1286, 0.7994, 0.1396, 0.8291, 0.1524, 0.8064, 0.1764, 0.7791, 0.1686, 0.7791, 0.1686, 0.8064, 0.1764, 0.7991, 0.1876, 0.7726, 0.182, 0.7726, 0.182, 0.7991, 0.1876, 0.7929, 0.2022, 0.7669, 0.1994, 0.7669, 0.1994, 0.7929, 0.2022, 0.7955, 0.2413, 0.7698, 0.2458, 0.7698, 0.2458, 0.7955, 0.2413, 0.8043, 0.257, 0.778, 0.2643, 0.778, 0.2643, 0.8043, 0.257, 0.8147, 0.2697, 0.7876, 0.2796, 0.7876, 0.2796, 0.8147, 0.2697, 0.8285, 0.2827, 0.8, 0.2954, 0.8, 0.2954, 0.8285, 0.2827, 0.8513, 0.2998, 0.8201, 0.3164, 0.8201, 0.3164, 0.8513, 0.2998, 0.8838, 0.3201, 0.8476, 0.3414, 0.0, 0.0, 0.0, 0.0, 0.0, 0.0, 0.0, 0.0, 0.8423, 0.0952, 0.8799, 0.1159, 0.8577, 0.1306, 0.8238, 0.113, 0.8238, 0.113, 0.8577, 0.1306, 0.8291, 0.1524, 0.7994, 0.1396, 0.8291, 0.1524, 0.8522, 0.1666, 0.8282, 0.1848, 0.8064, 0.1764, 0.8064, 0.1764, 0.8282, 0.1848, 0.8208, 0.1936, 0.7991, 0.1876, 0.7991, 0.1876, 0.8208, 0.1936, 0.8144, 0.2053, 0.7929, 0.2022, 0.7929, 0.2022, 0.8144, 0.2053, 0.8169, 0.2369, 0.7955, 0.2413, 0.7955, 0.2413, 0.8169, 0.2369, 0.8257, 0.2493, 0.8043, 0.257, 0.8043, 0.257, 0.8257, 0.2493, 0.8364, 0.2592, 0.8147, 0.2697, 0.8147, 0.2697, 0.8364, 0.2592, 0.8507, 0.2689, 0.8285, 0.2827, 0.8285, 0.2827, 0.8507, 0.2689, 0.8753, 0.2811, 0.8513, 0.2998, 0.8513, 0.2998, 0.8753, 0.2811, 0.9119, 0.2949, 0.8838, 0.3201, 0.0, 0.0, 0.0, 0.0, 0.0, 0.0, 0.0, 0.0, 0.8799, 0.1159, 0.9096, 0.1406, 0.8839, 0.151, 0.8577, 0.1306, 0.8577, 0.1306, 0.8839, 0.151, 0.8522, 0.1666, 0.8291, 0.1524, 0.8522, 0.1666, 0.8674, 0.1811, 0.8445, 0.1931, 0.8282, 0.1848, 0.8282, 0.1848, 0.8445, 0.1931, 0.8374, 0.1995, 0.8208, 0.1936, 0.8208, 0.1936, 0.8374, 0.1995, 0.8314, 0.2084, 0.8144, 0.2053, 0.8144, 0.2053, 0.8314, 0.2084, 0.8337, 0.2325, 0.8169, 0.2369, 0.8169, 0.2369, 0.8337, 0.2325, 0.842, 0.2419, 0.8257, 0.2493, 0.8257, 0.2493, 0.842, 0.2419, 0.852, 0.2488, 0.8364, 0.2592, 0.8364, 0.2592, 0.852, 0.2488, 0.8658, 0.255, 0.8507, 0.2689, 0.8507, 0.2689, 0.8658, 0.255, 0.8899, 0.2614, 0.8753, 0.2811, 0.8753, 0.2811, 0.8899, 0.2614, 0.9287, 0.2663, 0.9119, 0.2949, 0.0, 0.0, 0.0, 0.0, 0.0, 0.0, 0.0, 0.0, 0.9096, 0.1406, 0.9278, 0.169, 0.8999, 0.1731, 0.8839, 0.151, 0.8839, 0.151, 0.8999, 0.1731, 0.8674, 0.1811, 0.8522, 0.1666, 0.8674, 0.1811, 0.8744, 0.1941, 0.8554, 0.2007, 0.8445, 0.1931, 0.8445, 0.1931, 0.8554, 0.2007, 0.8493, 0.2049, 0.8374, 0.1995, 0.8374, 0.1995, 0.8493, 0.2049, 0.8442, 0.2113, 0.8314, 0.2084, 0.8314, 0.2084, 0.8442, 0.2113, 0.8463, 0.2287, 0.8337, 0.2325, 0.8337, 0.2325, 0.8463, 0.2287, 0.8533, 0.2351, 0.842, 0.2419, 0.842, 0.2419, 0.8533, 0.2351, 0.8618, 0.2394, 0.852, 0.2488, 0.852, 0.2488, 0.8618, 0.2394, 0.8733, 0.2424, 0.8658, 0.255, 0.8658, 0.255, 0.8733, 0.2424, 0.8931, 0.2429, 0.8899, 0.2614, 0.8899, 0.2614, 0.8931, 0.2429, 0.9298, 0.234, 0.9287, 0.2663, 0.0, 0.0, 0.0, 0.0, 0.0, 0.0, 0.0, 0.0, 0.9278, 0.169, 0.9316, 0.2019, 0.902, 0.1939, 0.8999, 0.1731, 0.8999, 0.1731, 0.902, 0.1939, 0.8744, 0.1941, 0.8674, 0.1811, 0.8744, 0.1941, 0.8751, 0.204, 0.8619, 0.2068, 0.8554, 0.2007, 0.8554, 0.2007, 0.8619, 0.2068, 0.8573, 0.2094, 0.8493, 0.2049, 0.8493, 0.2049, 0.8573, 0.2094, 0.8533, 0.2136, 0.8442, 0.2113, 0.8442, 0.2113, 0.8533, 0.2136, 0.855, 0.2255, 0.8463, 0.2287, 0.8463, 0.2287, 0.855, 0.2255, 0.8605, 0.2297, 0.8533, 0.2351, 0.8533, 0.2351, 0.8605, 0.2297, 0.8668, 0.232, 0.8618, 0.2394, 0.8618, 0.2394, 0.8668, 0.232, 0.8748, 0.2329, 0.8733, 0.2424, 0.8733, 0.2424, 0.8748, 0.2329, 0.8864, 0.2309, 0.8931, 0.2429, 0.8931, 0.2429, 0.8864, 0.2309, 0.8969, 0.2233, 0.9298, 0.234, 0.9298, 0.234, 0.8969, 0.2233, 0.8966, 0.2129, 0.9316, 0.2019, 0.9316, 0.2019, 0.8966, 0.2129, 0.8895, 0.207, 0.902, 0.1939, 0.902, 0.1939, 0.8895, 0.207, 0.8751, 0.204, 0.8744, 0.1941, 0.0, 0.0, 0.0, 0.0, 0.0, 0.0, 0.0, 0.0, 0.0, 0.0, 0.0, 0.0, 0.0, 0.0, 0.0, 0.0, 0.0, 0.0, 0.0, 0.0, 0.0, 0.0, 0.0, 0.0, 0.0, 0.0, 0.0, 0.0, 0.0, 0.0, 0.0, 0.0, 0.0, 0.0, 0.0, 0.0, 0.0, 0.0, 0.0, 0.0, 0.0, 0.0, 0.0, 0.0, 0.0, 0.0, 0.0, 0.0, 0.0, 0.0, 0.0, 0.0, 0.0, 0.0, 0.0, 0.0, 0.0, 0.0, 0.0, 0.0, 0.0, 0.0, 0.0, 0.0, 0.0, 0.0, 0.0, 0.0, 0.0, 0.0, 0.0, 0.0, 0.0, 0.0, 0.0, 0.0, 0.0, 0.0, 0.0, 0.0, 0.0, 0.0, 0.0, 0.0, 0.0, 0.0, 0.0, 0.0, 0.0, 0.0, 0.0, 0.0, 0.0, 0.0, 0.0, 0.0, 0.0, 0.0, 0.0, 0.0, 0.0, 0.0, 0.0, 0.0, 0.0, 0.0, 0.0, 0.0, 0.0, 0.0, 0.0, 0.0, 0.0, 0.0, 0.0, 0.0, 0.0, 0.0, 0.0, 0.0, 0.0, 0.0, 0.0, 0.0, 0.0, 0.0, 0.0, 0.0, 0.0, 0.0, 0.0, 0.0, 0.0, 0.0, 0.0, 0.0, 0.0, 0.0, 0.0, 0.0, 0.0, 0.0, 0.0, 0.0, 0.0, 0.0, 0.0, 0.0, 0.0, 0.0, 0.0, 0.0, 0.0, 0.0, 0.0, 0.0, 0.0, 0.0, 0.0, 0.0, 0.0, 0.0, 0.0, 0.0, 0.0, 0.0, 0.0, 0.0, 0.0, 0.0, 0.0, 0.0, 0.0, 0.0, 0.0, 0.0, 0.0, 0.0, 0.0, 0.0, 0.0, 0.0, 0.0, 0.0, 0.0, 0.0, 0.0, 0.0, 0.0, 0.0, 0.0, 0.0, 0.0, 0.0, 0.0, 0.0, 0.0, 0.0, 0.0, 0.0, 0.0, 0.0, 0.0, 0.0, 0.0, 0.0, 0.0, 0.0, 0.0, 0.0, 0.0, 0.0, 0.0, 0.0, 0.0, 0.0, 0.0, 0.0, 0.0, 0.0, 0.0, 0.0, 0.0, 0.0, 0.0, 0.0, 0.0, 0.0, 0.0, 0.0, 0.0, 0.0, 0.0, 0.0, 0.0, 0.0, 0.0, 0.0, 0.0, 0.0, 0.0, 0.0, 0.0, 0.0, 0.0, 0.0, 0.0, 0.0, 0.0, 0.0, 0.0, 0.0, 0.0, 0.0, 0.0, 0.0, 0.0, 0.0, 0.0, 0.0, 0.0, 0.0, 0.0, 0.0, 0.0, 0.0, 0.0, 0.0, 0.0, 0.0, 0.0, 0.0, 0.0, 0.0, 0.0, 0.0, 0.0, 0.0, 0.0, 0.0, 0.0, 0.0, 0.0, 0.0, 0.0, 0.0, 0.0, 0.0, 0.0, 0.0, 0.0, 0.0, 0.0, 0.0, 0.0, 0.0, 0.0, 0.0, 0.0, 0.0, 0.0, 0.0, 0.0, 0.0, 0.0, 0.0, 0.0, 0.0, 0.0, 0.0, 0.0, 0.0, 0.0, 0.0, 0.0, 0.0, 0.0, 0.0, 0.0, 0.0, 0.0, 0.0, 0.0, 0.0, 0.0, 0.0, 0.0, 0.0, 0.0, 0.0, 0.0, 0.0, 0.0, 0.0, 0.0, 0.0, 0.0, 0.0, 0.0, 0.0, 0.0, 0.0, 0.0, 0.0, 0.0, 0.0, 0.0, 0.0, 0.0, 0.0, 0.0, 0.0, 0.0, 0.0, 0.0, 0.0, 0.0, 0.0, 0.0, 0.0, 0.0, 0.0, 0.0, 0.0, 0.0, 0.0, 0.0, 0.0, 0.1355, 0.3398, 0.1681, 0.3571, 0.142, 0.3901, 0.1001, 0.37, 0.7607, 0.3724, 0.806, 0.3587, 0.8316, 0.3977, 0.7795, 0.4126, 0.4867, 0.0408, 0.4308, 0.04363, 0.4248, 0.002323, 0.4846, 6.641e-05, 0.7134, 0.3828, 0.7607, 0.3724, 0.7795, 0.4126, 0.7268, 0.4235, 0.8423, 0.0952, 0.7992, 0.07834, 0.8218, 0.04293, 0.8715, 0.06215, 0.4709, 0.4018, 0.5188, 0.4015, 0.5203, 0.4404, 0.471, 0.4404, 0.9287, 0.2663, 0.9298, 0.234, 0.9999, 0.239, 0.9907, 0.2817, 0.332, 0.3945, 0.3773, 0.3985, 0.3736, 0.4361, 0.3258, 0.4317, 0.7522, 0.06497, 0.7024, 0.05474, 0.7148, 0.01651, 0.7692, 0.02793, 0.8838, 0.3201, 0.9119, 0.2949, 0.965, 0.3201, 0.9271, 0.3522, 0.07007, 0.193, 0.06481, 0.2264, 6.635e-05, 0.2247, 0.008974, 0.1781, 0.5422, 0.04047, 0.4867, 0.0408, 0.4846, 6.641e-05, 0.5434, 6.635e-05, 0.1099, 0.318, 0.1355, 0.3398, 0.1001, 0.37, 0.06234, 0.3433, 0.3748, 0.04928, 0.3192, 0.05809, 0.3038, 0.01674, 0.3644, 0.007768, 0.7024, 0.05474, 0.6504, 0.04737, 0.6588, 0.008218, 0.7148, 0.01651, 0.06481, 0.2264, 0.0798, 0.2587, 0.01517, 0.2712, 6.635e-05, 0.2247, 0.5673, 0.3995, 0.6161, 0.396, 0.622, 0.4362, 0.5707, 0.4392, 0.6649, 0.3905, 0.7134, 0.3828, 0.7268, 0.4235, 0.6741, 0.4311, 0.4308, 0.04363, 0.3748, 0.04928, 0.3644, 0.007768, 0.4248, 0.002323, 0.2879, 0.3888, 0.332, 0.3945, 0.3258, 0.4317, 0.2786, 0.4254, 0.1681, 0.3571, 0.2052, 0.3706, 0.1864, 0.4054, 0.142, 0.3901, 0.9298, 0.234, 0.9316, 0.2019, 0.9965, 0.2, 0.9999, 0.239, 0.2131, 0.0866, 0.1654, 0.107, 0.1294, 0.07059, 0.1851, 0.04745, 0.3773, 0.3985, 0.4237, 0.4008, 0.422, 0.439, 0.3736, 0.4361, 0.6161, 0.396, 0.6649, 0.3905, 0.6741, 0.4311, 0.622, 0.4362, 0.0798, 0.2587, 0.09199, 0.2896, 0.03212, 0.3084, 0.01517, 0.2712, 0.8476, 0.3414, 0.8838, 0.3201, 0.9271, 0.3522, 0.8815, 0.3779, 0.9278, 0.169, 0.9096, 0.1406, 0.9565, 0.117, 0.9852, 0.1547, 0.5969, 0.04265, 0.5422, 0.04047, 0.5434, 6.635e-05, 0.6016, 0.002781, 0.2052, 0.3706, 0.2454, 0.381, 0.232, 0.4168, 0.1864, 0.4054, 0.9316, 0.2019, 0.9278, 0.169, 0.9852, 0.1547, 0.9965, 0.2, 0.9119, 0.2949, 0.9287, 0.2663, 0.9907, 0.2817, 0.965, 0.3201, 0.5188, 0.4015, 0.5673, 0.3995, 0.5707, 0.4392, 0.5203, 0.4404, 0.1654, 0.107, 0.1237, 0.1319, 0.07895, 0.0999, 0.1294, 0.07059, 0.7992, 0.07834, 0.7522, 0.06497, 0.7692, 0.02793, 0.8218, 0.04293, 0.3192, 0.05809, 0.2649, 0.0704, 0.2438, 0.02975, 0.3038, 0.01674, 0.09199, 0.2896, 0.1099, 0.318, 0.06234, 0.3433, 0.03212, 0.3084, 0.9096, 0.1406, 0.8799, 0.1159, 0.9172, 0.08647, 0.9565, 0.117, 0.8799, 0.1159, 0.8423, 0.0952, 0.8715, 0.06215, 0.9172, 0.08647, 0.806, 0.3587, 0.8476, 0.3414, 0.8815, 0.3779, 0.8316, 0.3977, 0.2649, 0.0704, 0.2131, 0.0866, 0.1851, 0.04745, 0.2438, 0.02975, 0.09085, 0.1608, 0.07007, 0.193, 0.008974, 0.1781, 0.03722, 0.1358, 0.6504, 0.04737, 0.5969, 0.04265, 0.6016, 0.002781, 0.6588, 0.008218, 0.1237, 0.1319, 0.09085, 0.1608, 0.03722, 0.1358, 0.07895, 0.0999, 0.2454, 0.381, 0.2879, 0.3888, 0.2786, 0.4254, 0.232, 0.4168, 0.4237, 0.4008, 0.4709, 0.4018, 0.471, 0.4404, 0.422, 0.439])
me_torus.materials.append(mat_plastic)
me_torus.materials.append(mat_visor)
me_torus.use_remesh_preserve_volume = False
me_torus.use_remesh_preserve_attributes = False
me_torus.use_mirror_vertex_groups = False
me_torus.update()

# ---- objects
ob_torus = bpy.data.objects.new('Torus', me_torus)

# ---- transforms, parenting, visibility, modifiers, constraints
ob_torus.location = (0.0, 1.071, 0.9061)
ob_torus.lineart.crease_threshold = 0.0
_m = ob_torus.modifiers.new('Subsurf', 'SUBSURF')
_m.uv_smooth = 'PRESERVE_CORNERS'
_m.quality = 2
_m.levels = 4
_m.show_only_control_edges = False

# ---- collection membership
col_collection_7.objects.link(ob_torus)

# ---- scene / render settings (as saved in the file)
scene.frame_start = 1; scene.frame_end = 250; scene.frame_set(1)
scene.render.engine = 'BLENDER_EEVEE_NEXT'
scene.render.resolution_percentage = 50
scene.render.dither_intensity = 0.0
scene.cycles.use_denoising = False
scene.cycles.samples = 128
scene.cycles.sampling_pattern = 'TABULATED_SOBOL'
scene.cycles.use_adaptive_sampling = False
scene.cycles.use_light_tree = False
scene.cycles.blur_glossy = 0.0
scene.cycles.sample_clamp_indirect = 0.0
scene.view_settings.view_transform = 'Standard'
bpy.context.view_layer.update()

# ---- added for rendering (the .blend has no active camera and no usable light): camera, sun
cam_auto = bpy.data.cameras.new('AutoCamera')
cam_auto.lens = 50.0
cam_auto.sensor_width = 36.0
cam_auto.clip_end = 1000.0
ob_auto_camera = bpy.data.objects.new('AutoCamera', cam_auto)
scene.collection.objects.link(ob_auto_camera)
ob_auto_camera.location = (3.99819, -4.56522, 4.10469)
ob_auto_camera.rotation_euler = (1.09748, -7.21219e-08, 0.694738)
scene.camera = ob_auto_camera
light_auto_sun = bpy.data.lights.new('AutoSun', 'SUN')
light_auto_sun.energy = 3.0
light_auto_sun.angle = 0.0523599
ob_auto_sun = bpy.data.objects.new('AutoSun', light_auto_sun)
scene.collection.objects.link(ob_auto_sun)
ob_auto_sun.rotation_euler = (0.872665, 0.174533, 0.523599)
bpy.context.view_layer.update()

